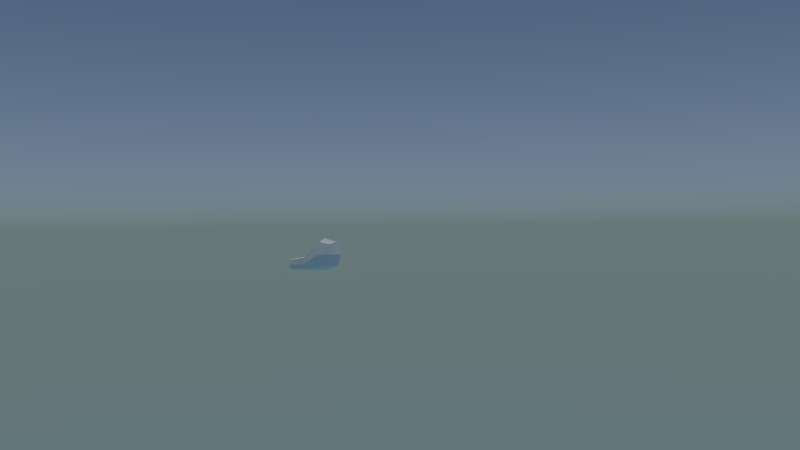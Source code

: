# Source: car.blend  (saved by Blender 2.69.0; exported with 4.5.12 LTS)
import bpy
from mathutils import Matrix  # noqa: F401  (used for matrix-valued properties, if any)

bpy.ops.wm.read_factory_settings(use_empty=True)
scene = bpy.context.scene
scene.name = 'Scene'

# ---- collections
col_collection_1 = bpy.data.collections.new('Collection 1'); scene.collection.children.link(col_collection_1)

# ---- materials (node trees are filled in below, after node groups)
mat_material = bpy.data.materials.new('Material')
mat_material.alpha_threshold = 0.0
mat_material.roughness = 0.5
mat_material.line_color = (0.0, 0.0, 0.0, 1.0)
mat_material_010 = bpy.data.materials.new('Material.010')
mat_material_010.alpha_threshold = 0.0
mat_material_010.roughness = 0.5
mat_material_010.line_color = (0.0, 0.0, 0.0, 1.0)
mat_material_011 = bpy.data.materials.new('Material.011')
mat_material_011.alpha_threshold = 0.0
mat_material_011.diffuse_color = (0.1193, 0.1193, 0.1193, 1.0)
mat_material_011.roughness = 0.5
mat_material_011.line_color = (0.0, 0.0, 0.0, 1.0)
mat_material_012 = bpy.data.materials.new('Material.012')
mat_material_012.alpha_threshold = 0.0
mat_material_012.roughness = 0.5
mat_material_012.line_color = (0.0, 0.0, 0.0, 1.0)
mat_material_001 = bpy.data.materials.new('Material.001')
mat_material_001.alpha_threshold = 0.0
mat_material_001.diffuse_color = (0.8, 0.0184, 0.0, 1.0)
mat_material_001.roughness = 0.5
mat_material_001.line_color = (0.0, 0.0, 0.0, 1.0)
mat_material_002 = bpy.data.materials.new('Material.002')
mat_material_002.alpha_threshold = 0.0
mat_material_002.diffuse_color = (0.05222, 0.05222, 0.05222, 1.0)
mat_material_002.roughness = 0.5
mat_material_002.line_color = (0.0, 0.0, 0.0, 1.0)
mat_material_003 = bpy.data.materials.new('Material.003')
mat_material_003.alpha_threshold = 0.0
mat_material_003.diffuse_color = (0.9391, 1.0, 0.973, 1.0)
mat_material_003.roughness = 0.5
mat_material_003.line_color = (0.0, 0.0, 0.0, 1.0)
mat_material_008 = bpy.data.materials.new('Material.008')
mat_material_008.alpha_threshold = 0.0
mat_material_008.roughness = 0.5
mat_material_008.line_color = (0.0, 0.0, 0.0, 1.0)
mat_material_005 = bpy.data.materials.new('Material.005')
mat_material_005.alpha_threshold = 0.0
mat_material_005.diffuse_color = (0.0, 0.0, 0.0, 1.0)
mat_material_005.roughness = 0.5
mat_material_005.line_color = (0.0, 0.0, 0.0, 1.0)
mat_material_009 = bpy.data.materials.new('Material.009')
mat_material_009.alpha_threshold = 0.0
mat_material_009.roughness = 0.5
mat_material_009.line_color = (0.0, 0.0, 0.0, 1.0)
mat_material_004 = bpy.data.materials.new('Material.004')
mat_material_004.alpha_threshold = 0.0
mat_material_004.roughness = 0.5
mat_material_004.line_color = (0.0, 0.0, 0.0, 1.0)
mat_material_006 = bpy.data.materials.new('Material.006')
mat_material_006.alpha_threshold = 0.0
mat_material_006.roughness = 0.5
mat_material_006.line_color = (0.0, 0.0, 0.0, 1.0)
mat_material_007 = bpy.data.materials.new('Material.007')
mat_material_007.alpha_threshold = 0.0
mat_material_007.roughness = 0.5
mat_material_007.line_color = (0.0, 0.0, 0.0, 1.0)
mat_material_013 = bpy.data.materials.new('Material.013')
mat_material_013.alpha_threshold = 0.0
mat_material_013.roughness = 0.5
mat_material_013.line_color = (0.0, 0.0, 0.0, 1.0)
mat_material_014 = bpy.data.materials.new('Material.014')
mat_material_014.alpha_threshold = 0.0
mat_material_014.diffuse_color = (0.1193, 0.1193, 0.1193, 1.0)
mat_material_014.roughness = 0.5
mat_material_014.line_color = (0.0, 0.0, 0.0, 1.0)
mat_material_015 = bpy.data.materials.new('Material.015')
mat_material_015.alpha_threshold = 0.0
mat_material_015.roughness = 0.5
mat_material_015.line_color = (0.0, 0.0, 0.0, 1.0)
mat_material_016 = bpy.data.materials.new('Material.016')
mat_material_016.alpha_threshold = 0.0
mat_material_016.roughness = 0.5
mat_material_016.line_color = (0.0, 0.0, 0.0, 1.0)
mat_material_017 = bpy.data.materials.new('Material.017')
mat_material_017.alpha_threshold = 0.0
mat_material_017.diffuse_color = (0.1193, 0.1193, 0.1193, 1.0)
mat_material_017.roughness = 0.5
mat_material_017.line_color = (0.0, 0.0, 0.0, 1.0)
mat_material_018 = bpy.data.materials.new('Material.018')
mat_material_018.alpha_threshold = 0.0
mat_material_018.roughness = 0.5
mat_material_018.line_color = (0.0, 0.0, 0.0, 1.0)
mat_material_019 = bpy.data.materials.new('Material.019')
mat_material_019.alpha_threshold = 0.0
mat_material_019.roughness = 0.5
mat_material_019.line_color = (0.0, 0.0, 0.0, 1.0)
mat_material_020 = bpy.data.materials.new('Material.020')
mat_material_020.alpha_threshold = 0.0
mat_material_020.diffuse_color = (0.1193, 0.1193, 0.1193, 1.0)
mat_material_020.roughness = 0.5
mat_material_020.line_color = (0.0, 0.0, 0.0, 1.0)
mat_material_021 = bpy.data.materials.new('Material.021')
mat_material_021.alpha_threshold = 0.0
mat_material_021.roughness = 0.5
mat_material_021.line_color = (0.0, 0.0, 0.0, 1.0)

# ---- material node trees
mat_material.use_nodes = True; mat_material.node_tree.nodes.clear()
_N = mat_material.node_tree.nodes; _L = mat_material.node_tree.links
n0 = _N.new('ShaderNodeOutputMaterial'); n0.name = 'Material Output'; n0.location = (300, 300)
n1 = _N.new('ShaderNodeBsdfDiffuse'); n1.name = 'Diffuse BSDF'; n1.location = (10, 300)
n1.inputs[0].default_value = (0.8, 0.6136, 0.0, 1.0)
_L.new(n1.outputs[0], n0.inputs[0])
n0.is_active_output = True
mat_material_010.use_nodes = True; mat_material_010.node_tree.nodes.clear()
_N = mat_material_010.node_tree.nodes; _L = mat_material_010.node_tree.links
n0 = _N.new('ShaderNodeOutputMaterial'); n0.name = 'Material Output'; n0.location = (300, 300)
n1 = _N.new('ShaderNodeBsdfDiffuse'); n1.name = 'Diffuse BSDF'; n1.location = (10, 300)
n1.inputs[0].default_value = (0.003095, 0.003095, 0.003095, 1.0)
_L.new(n1.outputs[0], n0.inputs[0])
n0.is_active_output = True
mat_material_012.use_nodes = True; mat_material_012.node_tree.nodes.clear()
_N = mat_material_012.node_tree.nodes; _L = mat_material_012.node_tree.links
n0 = _N.new('ShaderNodeOutputMaterial'); n0.name = 'Material Output'; n0.location = (300, 300)
n1 = _N.new('ShaderNodeBsdfDiffuse'); n1.name = 'Diffuse BSDF'; n1.location = (10, 300)
_L.new(n1.outputs[0], n0.inputs[0])
n0.is_active_output = True
mat_material_001.use_nodes = True; mat_material_001.node_tree.nodes.clear()
_N = mat_material_001.node_tree.nodes; _L = mat_material_001.node_tree.links
n0 = _N.new('ShaderNodeOutputMaterial'); n0.name = 'Material Output'; n0.location = (300, 300)
n1 = _N.new('ShaderNodeBsdfDiffuse'); n1.name = 'Diffuse BSDF'; n1.location = (100, 300)
n1.inputs[0].default_value = (0.8, 0.01002, 0.04058, 1.0)
_L.new(n1.outputs[0], n0.inputs[0])
n0.is_active_output = True
mat_material_003.use_nodes = True; mat_material_003.node_tree.nodes.clear()
_N = mat_material_003.node_tree.nodes; _L = mat_material_003.node_tree.links
n0 = _N.new('ShaderNodeOutputMaterial'); n0.name = 'Material Output'; n0.location = (300, 300)
n1 = _N.new('ShaderNodeBsdfDiffuse'); n1.name = 'Diffuse BSDF'; n1.location = (10, 300)
n1.inputs[0].default_value = (0.0, 1.0, 0.9767, 1.0)
n1.inputs[1].default_value = 1.0
_L.new(n1.outputs[0], n0.inputs[0])
n0.is_active_output = True
mat_material_008.use_nodes = True; mat_material_008.node_tree.nodes.clear()
_N = mat_material_008.node_tree.nodes; _L = mat_material_008.node_tree.links
n0 = _N.new('ShaderNodeOutputMaterial'); n0.name = 'Material Output'; n0.location = (300, 300)
n1 = _N.new('ShaderNodeBsdfAnisotropic'); n1.name = 'Glossy BSDF'; n1.location = (-16, 338)
n1.distribution = 'BECKMANN'
n1.inputs[1].default_value = 0.4472
n2 = _N.new('ShaderNodeBsdfTranslucent'); n2.name = 'Translucent BSDF'; n2.location = (110, 300)
n2.inputs[0].default_value = (0.0, 0.7802, 0.8, 1.0)
_L.new(n1.outputs[0], n0.inputs[1])
_L.new(n2.outputs[0], n0.inputs[0])
n0.is_active_output = True
mat_material_009.use_nodes = True; mat_material_009.node_tree.nodes.clear()
_N = mat_material_009.node_tree.nodes; _L = mat_material_009.node_tree.links
n0 = _N.new('ShaderNodeOutputMaterial'); n0.name = 'Material Output'; n0.location = (300, 300)
n1 = _N.new('ShaderNodeBsdfAnisotropic'); n1.name = 'Glossy BSDF'; n1.location = (100, 300)
n1.distribution = 'BECKMANN'
n1.inputs[0].default_value = (0.0, 0.0, 0.0, 1.0)
n1.inputs[1].default_value = 0.0
_L.new(n1.outputs[0], n0.inputs[0])
n0.is_active_output = True
mat_material_004.use_nodes = True; mat_material_004.node_tree.nodes.clear()
_N = mat_material_004.node_tree.nodes; _L = mat_material_004.node_tree.links
n0 = _N.new('ShaderNodeOutputMaterial'); n0.name = 'Material Output'; n0.location = (300, 300)
n1 = _N.new('ShaderNodeBsdfGlass'); n1.name = 'Glass BSDF'; n1.location = (100, 300)
n1.distribution = 'BECKMANN'
n1.inputs[0].default_value = (0.8, 0.8, 0.8, 1.0)
n1.inputs[2].default_value = 1.45
_L.new(n1.outputs[0], n0.inputs[0])
n0.is_active_output = True
mat_material_006.use_nodes = True; mat_material_006.node_tree.nodes.clear()
_N = mat_material_006.node_tree.nodes; _L = mat_material_006.node_tree.links
n0 = _N.new('ShaderNodeOutputMaterial'); n0.name = 'Material Output'; n0.location = (300, 300)
n1 = _N.new('ShaderNodeBsdfAnisotropic'); n1.name = 'Glossy BSDF'; n1.location = (100, 300)
n1.distribution = 'BECKMANN'
n1.inputs[0].default_value = (0.9551, 0.0, 0.02197, 1.0)
n1.inputs[1].default_value = 0.0
_L.new(n1.outputs[0], n0.inputs[0])
n0.is_active_output = True
mat_material_007.use_nodes = True; mat_material_007.node_tree.nodes.clear()
_N = mat_material_007.node_tree.nodes; _L = mat_material_007.node_tree.links
n0 = _N.new('ShaderNodeOutputMaterial'); n0.name = 'Material Output'; n0.location = (300, 300)
n1 = _N.new('ShaderNodeBsdfAnisotropic'); n1.name = 'Glossy BSDF'; n1.location = (100, 300)
n1.distribution = 'BECKMANN'
n1.inputs[0].default_value = (0.04445, 0.04445, 0.04445, 1.0)
n1.inputs[1].default_value = 0.0
_L.new(n1.outputs[0], n0.inputs[0])
n0.is_active_output = True
mat_material_013.use_nodes = True; mat_material_013.node_tree.nodes.clear()
_N = mat_material_013.node_tree.nodes; _L = mat_material_013.node_tree.links
n0 = _N.new('ShaderNodeOutputMaterial'); n0.name = 'Material Output'; n0.location = (300, 300)
n1 = _N.new('ShaderNodeBsdfDiffuse'); n1.name = 'Diffuse BSDF'; n1.location = (10, 300)
n1.inputs[0].default_value = (0.003095, 0.003095, 0.003095, 1.0)
_L.new(n1.outputs[0], n0.inputs[0])
n0.is_active_output = True
mat_material_015.use_nodes = True; mat_material_015.node_tree.nodes.clear()
_N = mat_material_015.node_tree.nodes; _L = mat_material_015.node_tree.links
n0 = _N.new('ShaderNodeOutputMaterial'); n0.name = 'Material Output'; n0.location = (300, 300)
n1 = _N.new('ShaderNodeBsdfDiffuse'); n1.name = 'Diffuse BSDF'; n1.location = (10, 300)
_L.new(n1.outputs[0], n0.inputs[0])
n0.is_active_output = True
mat_material_016.use_nodes = True; mat_material_016.node_tree.nodes.clear()
_N = mat_material_016.node_tree.nodes; _L = mat_material_016.node_tree.links
n0 = _N.new('ShaderNodeOutputMaterial'); n0.name = 'Material Output'; n0.location = (300, 300)
n1 = _N.new('ShaderNodeBsdfDiffuse'); n1.name = 'Diffuse BSDF'; n1.location = (10, 300)
n1.inputs[0].default_value = (0.003095, 0.003095, 0.003095, 1.0)
_L.new(n1.outputs[0], n0.inputs[0])
n0.is_active_output = True
mat_material_018.use_nodes = True; mat_material_018.node_tree.nodes.clear()
_N = mat_material_018.node_tree.nodes; _L = mat_material_018.node_tree.links
n0 = _N.new('ShaderNodeOutputMaterial'); n0.name = 'Material Output'; n0.location = (300, 300)
n1 = _N.new('ShaderNodeBsdfDiffuse'); n1.name = 'Diffuse BSDF'; n1.location = (10, 300)
_L.new(n1.outputs[0], n0.inputs[0])
n0.is_active_output = True
mat_material_019.use_nodes = True; mat_material_019.node_tree.nodes.clear()
_N = mat_material_019.node_tree.nodes; _L = mat_material_019.node_tree.links
n0 = _N.new('ShaderNodeOutputMaterial'); n0.name = 'Material Output'; n0.location = (300, 300)
n1 = _N.new('ShaderNodeBsdfDiffuse'); n1.name = 'Diffuse BSDF'; n1.location = (10, 300)
n1.inputs[0].default_value = (0.003095, 0.003095, 0.003095, 1.0)
_L.new(n1.outputs[0], n0.inputs[0])
n0.is_active_output = True
mat_material_021.use_nodes = True; mat_material_021.node_tree.nodes.clear()
_N = mat_material_021.node_tree.nodes; _L = mat_material_021.node_tree.links
n0 = _N.new('ShaderNodeOutputMaterial'); n0.name = 'Material Output'; n0.location = (300, 300)
n1 = _N.new('ShaderNodeBsdfDiffuse'); n1.name = 'Diffuse BSDF'; n1.location = (10, 300)
_L.new(n1.outputs[0], n0.inputs[0])
n0.is_active_output = True

# ---- world
world_world = bpy.data.worlds.new('World'); scene.world = world_world
world_world.use_nodes = True; world_world.node_tree.nodes.clear()
_N = world_world.node_tree.nodes; _L = world_world.node_tree.links
n0 = _N.new('ShaderNodeOutputWorld'); n0.name = 'World Output'; n0.location = (300, 300)
n1 = _N.new('ShaderNodeBackground'); n1.name = 'Background'; n1.location = (10, 300)
n2 = _N.new('ShaderNodeTexSky'); n2.name = 'Sky Texture'; n2.location = (-190, 300)
n2.sky_type = 'HOSEK_WILKIE'
n2.sun_elevation = 1.571
_L.new(n1.outputs[0], n0.inputs[0])
_L.new(n2.outputs[0], n1.inputs[0])
n0.is_active_output = True
world_world.color = (0.05088, 0.05088, 0.05088)
world_world.use_sun_shadow = False
world_world.sun_shadow_jitter_overblur = 0.0
world_world.cycles.sampling_method = 'MANUAL'
world_world.cycles.sample_map_resolution = 256

# ---- cameras
cam_camera = bpy.data.cameras.new('Camera')
cam_camera.clip_end = 100.0
cam_camera.lens = 35.0
cam_camera.sensor_width = 32.0
cam_camera.sensor_height = 18.0
cam_camera.ortho_scale = 7.314
cam_camera.dof.focus_distance = 0.0

# ---- lights
light_sun = bpy.data.lights.new('Sun', 'SUN')
light_sun.color = (0.9623, 1.0, 0.9717)
light_sun.transmission_factor = 0.0
light_sun.angle = 0.1993
light_sun.energy = 1.0
light_sun.shadow_buffer_clip_start = 0.5
light_sun.shadow_soft_size = 0.1
light_sun.shadow_cascade_max_distance = 1000.0
light_sun.cycles.use_multiple_importance_sampling = False
light_lamp = bpy.data.lights.new('Lamp', 'POINT')
light_lamp.transmission_factor = 0.0
light_lamp.cutoff_distance = 30.0
light_lamp.energy = 100.0
light_lamp.shadow_buffer_clip_start = 1.001
light_lamp.shadow_soft_size = 0.1
light_lamp.shadow_maximum_resolution = 0.006
light_lamp.use_absolute_resolution = True
light_lamp.cycles.use_multiple_importance_sampling = False

# ---- meshes
me_sphere = bpy.data.meshes.new('Sphere')
me_sphere.from_pydata([(-0.1951, 0.0, 0.9808), (-0.3827, 0.0, 0.9239), (-0.5556, 0.0, 0.8315), (-0.7071, 0.0, 0.7071), (-0.8315, 0.0, 0.5556), (-0.9239, 0.0, 0.3827), (-0.9808, 0.0, 0.1951), (-1.0, 0.0, 7.55e-08), (-0.9808, 0.0, -0.1951), (-0.9239, 0.0, -0.3827), (-0.8315, 0.0, -0.5556), (-0.7071, 0.0, -0.7071), (-0.5556, 0.0, -0.8315), (-0.3827, 0.0, -0.9239), (-0.1951, 0.0, -0.9808), (-0.1913, 0.03806, 0.9808), (-0.3753, 0.07466, 0.9239), (-0.5449, 0.1084, 0.8315), (-0.6935, 0.1379, 0.7071), (-0.8155, 0.1622, 0.5556), (-0.9061, 0.1802, 0.3827), (-0.9619, 0.1913, 0.1951), (-0.9808, 0.1951, 7.55e-08), (-0.9619, 0.1913, -0.1951), (-0.9061, 0.1802, -0.3827), (-0.8155, 0.1622, -0.5556), (-0.6935, 0.1379, -0.7071), (-0.5449, 0.1084, -0.8315), (-0.3753, 0.07466, -0.9239), (-0.1913, 0.03806, -0.9808), (-0.1802, 0.07466, 0.9808), (-0.3536, 0.1464, 0.9239), (-0.5133, 0.2126, 0.8315), (-0.6533, 0.2706, 0.7071), (-0.7682, 0.3182, 0.5556), (-0.8536, 0.3536, 0.3827), (-0.9061, 0.3753, 0.1951), (-0.9239, 0.3827, 7.55e-08), (-0.9061, 0.3753, -0.1951), (-0.8536, 0.3536, -0.3827), (-0.7682, 0.3182, -0.5556), (-0.6533, 0.2706, -0.7071), (-0.5133, 0.2126, -0.8315), (-0.3536, 0.1464, -0.9239), (-0.1802, 0.07466, -0.9808), (-0.1622, 0.1084, 0.9808), (-0.3182, 0.2126, 0.9239), (-0.4619, 0.3087, 0.8315), (-0.5879, 0.3928, 0.7071), (-0.6913, 0.4619, 0.5556), (-0.7682, 0.5133, 0.3827), (-0.8155, 0.5449, 0.1951), (-0.8315, 0.5556, 7.55e-08), (-0.8155, 0.5449, -0.1951), (-0.7682, 0.5133, -0.3827), (-0.6913, 0.4619, -0.5556), (-0.5879, 0.3928, -0.7071), (-0.4619, 0.3087, -0.8315), (-0.3182, 0.2126, -0.9239), (-0.1622, 0.1084, -0.9808), (-0.1379, 0.1379, 0.9808), (-0.2706, 0.2706, 0.9239), (-0.3928, 0.3928, 0.8315), (-0.5, 0.5, 0.7071), (-0.5879, 0.5879, 0.5556), (-0.6533, 0.6533, 0.3827), (-0.6935, 0.6935, 0.1951), (-0.7071, 0.7071, 7.55e-08), (-0.6935, 0.6935, -0.1951), (-0.6533, 0.6533, -0.3827), (-0.5879, 0.5879, -0.5556), (-0.5, 0.5, -0.7071), (-0.3928, 0.3928, -0.8315), (-0.2706, 0.2706, -0.9239), (-0.1379, 0.1379, -0.9808), (-0.1084, 0.1622, 0.9808), (-0.2126, 0.3182, 0.9239), (-0.3087, 0.4619, 0.8315), (-0.3928, 0.5879, 0.7071), (-0.4619, 0.6913, 0.5556), (-0.5133, 0.7682, 0.3827), (-0.5449, 0.8155, 0.1951), (-0.5556, 0.8315, 7.55e-08), (-0.5449, 0.8155, -0.1951), (-0.5133, 0.7682, -0.3827), (-0.4619, 0.6913, -0.5556), (-0.3928, 0.5879, -0.7071), (-0.3087, 0.4619, -0.8315), (-0.2126, 0.3182, -0.9239), (-0.1084, 0.1622, -0.9808), (-0.07466, 0.1802, 0.9808), (-0.1464, 0.3536, 0.9239), (-0.2126, 0.5133, 0.8315), (-0.2706, 0.6533, 0.7071), (-0.3182, 0.7682, 0.5556), (-0.3536, 0.8536, 0.3827), (-0.3753, 0.9061, 0.1951), (-0.3827, 0.9239, 7.55e-08), (-0.3753, 0.9061, -0.1951), (-0.3536, 0.8536, -0.3827), (-0.3182, 0.7682, -0.5556), (-0.2706, 0.6533, -0.7071), (-0.2126, 0.5133, -0.8315), (-0.1464, 0.3536, -0.9239), (-0.07466, 0.1802, -0.9808), (-0.03806, 0.1913, 0.9808), (-0.07466, 0.3753, 0.9239), (-0.1084, 0.5449, 0.8315), (-0.1379, 0.6935, 0.7071), (-0.1622, 0.8155, 0.5556), (-0.1802, 0.9061, 0.3827), (-0.1913, 0.9619, 0.1951), (-0.1951, 0.9808, 7.55e-08), (-0.1913, 0.9619, -0.1951), (-0.1802, 0.9061, -0.3827), (-0.1622, 0.8155, -0.5556), (-0.1379, 0.6935, -0.7071), (-0.1084, 0.5449, -0.8315), (-0.07466, 0.3753, -0.9239), (-0.03806, 0.1913, -0.9808), (3.364e-07, 0.1951, 0.9808), (3.731e-07, 0.3827, 0.9239), (3.802e-07, 0.5556, 0.8315), (4.165e-07, 0.7071, 0.7071), (3.882e-07, 0.8315, 0.5556), (3.396e-07, 0.9239, 0.3827), (4.025e-07, 0.9808, 0.1951), (3.481e-07, 1.0, 7.55e-08), (3.703e-07, 0.9808, -0.1951), (3.951e-07, 0.9239, -0.3827), (3.882e-07, 0.8315, -0.5556), (4.165e-07, 0.7071, -0.7071), (3.759e-07, 0.5556, -0.8315), (3.309e-07, 0.3827, -0.9239), (3.366e-07, 0.1951, -0.9808), (0.03806, 0.1913, 0.9808), (0.07466, 0.3753, 0.9239), (0.1084, 0.5449, 0.8315), (0.138, 0.6935, 0.7071), (0.1622, 0.8155, 0.5556), (0.1802, 0.9061, 0.3827), (0.1913, 0.9619, 0.1951), (0.1951, 0.9808, 7.55e-08), (0.1913, 0.9619, -0.1951), (0.1802, 0.9061, -0.3827), (0.1622, 0.8155, -0.5556), (0.138, 0.6935, -0.7071), (0.1084, 0.5449, -0.8315), (0.07466, 0.3753, -0.9239), (0.03806, 0.1913, -0.9808), (0.07466, 0.1802, 0.9808), (0.1464, 0.3536, 0.9239), (0.2126, 0.5133, 0.8315), (0.2706, 0.6533, 0.7071), (0.3182, 0.7682, 0.5556), (0.3536, 0.8536, 0.3827), (0.3753, 0.9061, 0.1951), (0.3827, 0.9239, 7.55e-08), (0.3753, 0.9061, -0.1951), (0.3536, 0.8536, -0.3827), (0.3182, 0.7682, -0.5556), (0.2706, 0.6533, -0.7071), (0.2126, 0.5133, -0.8315), (0.1464, 0.3536, -0.9239), (0.07466, 0.1802, -0.9808), (0.1084, 0.1622, 0.9808), (0.2126, 0.3182, 0.9239), (0.3087, 0.4619, 0.8315), (0.3928, 0.5879, 0.7071), (0.4619, 0.6913, 0.5556), (0.5133, 0.7682, 0.3827), (0.5449, 0.8155, 0.1951), (0.5556, 0.8315, 7.55e-08), (0.5449, 0.8155, -0.1951), (0.5133, 0.7682, -0.3827), (0.4619, 0.6913, -0.5556), (0.3928, 0.5879, -0.7071), (0.3087, 0.4619, -0.8315), (0.2126, 0.3182, -0.9239), (0.1084, 0.1622, -0.9808), (0.138, 0.1379, 0.9808), (0.2706, 0.2706, 0.9239), (0.3928, 0.3928, 0.8315), (0.5, 0.5, 0.7071), (0.5879, 0.5879, 0.5556), (0.6533, 0.6533, 0.3827), (0.6935, 0.6935, 0.1951), (0.7071, 0.7071, 7.55e-08), (0.6935, 0.6935, -0.1951), (0.6533, 0.6533, -0.3827), (0.5879, 0.5879, -0.5556), (0.5, 0.5, -0.7071), (0.3928, 0.3928, -0.8315), (0.2706, 0.2706, -0.9239), (0.138, 0.1379, -0.9808), (0.1622, 0.1084, 0.9808), (0.3182, 0.2126, 0.9239), (0.4619, 0.3087, 0.8315), (0.5879, 0.3928, 0.7071), (0.6913, 0.4619, 0.5556), (0.7682, 0.5133, 0.3827), (0.8155, 0.5449, 0.1951), (0.8315, 0.5556, 7.55e-08), (0.8155, 0.5449, -0.1951), (0.7682, 0.5133, -0.3827), (0.6913, 0.4619, -0.5556), (0.5879, 0.3928, -0.7071), (0.4619, 0.3087, -0.8315), (0.3182, 0.2126, -0.9239), (0.1622, 0.1084, -0.9808), (0.1802, 0.07466, 0.9808), (0.3536, 0.1464, 0.9239), (0.5133, 0.2126, 0.8315), (0.6533, 0.2706, 0.7071), (0.7682, 0.3182, 0.5556), (0.8536, 0.3536, 0.3827), (0.9061, 0.3753, 0.1951), (0.9239, 0.3827, 7.55e-08), (0.9061, 0.3753, -0.1951), (0.8536, 0.3536, -0.3827), (0.7682, 0.3182, -0.5556), (0.6533, 0.2706, -0.7071), (0.5133, 0.2126, -0.8315), (0.3536, 0.1464, -0.9239), (0.1802, 0.07466, -0.9808), (0.1913, 0.03806, 0.9808), (0.3753, 0.07466, 0.9239), (0.5449, 0.1084, 0.8315), (0.6935, 0.1379, 0.7071), (0.8155, 0.1622, 0.5556), (0.9061, 0.1802, 0.3827), (0.9619, 0.1913, 0.1951), (0.9808, 0.1951, 7.55e-08), (0.9619, 0.1913, -0.1951), (0.9061, 0.1802, -0.3827), (0.8155, 0.1622, -0.5556), (0.6935, 0.1379, -0.7071), (0.5449, 0.1084, -0.8315), (0.3753, 0.07466, -0.9239), (0.1913, 0.03806, -0.9808), (0.1951, -1.85e-08, 0.9808), (0.3827, -7.206e-08, 0.9239), (0.5556, -9.813e-08, 0.8315), (0.7071, -1.331e-07, 0.7071), (0.8315, -1.224e-07, 0.5556), (0.9239, -5.921e-08, 0.3827), (0.9808, -1.221e-07, 0.1951), (1.0, -1.145e-07, 7.55e-08), (0.9808, -7.524e-08, -0.1951), (0.9239, -6.785e-08, -0.3827), (0.8315, -1.224e-07, -0.5556), (0.7071, -1.331e-07, -0.7071), (0.5556, -9.68e-08, -0.8315), (0.3827, -4.299e-08, -0.9239), (0.1951, -1.509e-08, -0.9808), (0.1913, -0.03806, 0.9808), (0.3753, -0.07466, 0.9239), (0.5449, -0.1084, 0.8315), (0.6935, -0.1379, 0.7071), (0.8155, -0.1622, 0.5556), (0.9061, -0.1802, 0.3827), (0.9619, -0.1913, 0.1951), (0.9808, -0.1951, 7.55e-08), (0.9619, -0.1913, -0.1951), (0.9061, -0.1802, -0.3827), (0.8155, -0.1622, -0.5556), (0.6935, -0.1379, -0.7071), (0.5449, -0.1084, -0.8315), (0.3753, -0.07466, -0.9239), (0.1913, -0.03806, -0.9808), (0.1802, -0.07466, 0.9808), (0.3536, -0.1464, 0.9239), (0.5133, -0.2126, 0.8315), (0.6533, -0.2706, 0.7071), (0.7682, -0.3182, 0.5556), (0.8536, -0.3536, 0.3827), (0.9061, -0.3753, 0.1951), (0.9239, -0.3827, 7.55e-08), (0.9061, -0.3753, -0.1951), (0.8536, -0.3536, -0.3827), (0.7682, -0.3182, -0.5556), (0.6533, -0.2706, -0.7071), (0.5133, -0.2126, -0.8315), (0.3536, -0.1464, -0.9239), (0.1802, -0.07466, -0.9808), (0.1622, -0.1084, 0.9808), (0.3182, -0.2126, 0.9239), (0.4619, -0.3087, 0.8315), (0.5879, -0.3928, 0.7071), (0.6913, -0.4619, 0.5556), (0.7682, -0.5133, 0.3827), (0.8155, -0.5449, 0.1951), (0.8315, -0.5556, 7.55e-08), (0.8155, -0.5449, -0.1951), (0.7682, -0.5133, -0.3827), (0.6913, -0.4619, -0.5556), (0.5879, -0.3928, -0.7071), (0.4619, -0.3087, -0.8315), (0.3182, -0.2126, -0.9239), (0.1622, -0.1084, -0.9808), (0.138, -0.1379, 0.9808), (0.2706, -0.2706, 0.9239), (0.3928, -0.3928, 0.8315), (0.5, -0.5, 0.7071), (0.5879, -0.5879, 0.5556), (0.6533, -0.6533, 0.3827), (0.6935, -0.6935, 0.1951), (0.7071, -0.7071, 7.55e-08), (0.6935, -0.6935, -0.1951), (0.6533, -0.6533, -0.3827), (0.5879, -0.5879, -0.5556), (0.5, -0.5, -0.7071), (0.3928, -0.3928, -0.8315), (0.2706, -0.2706, -0.9239), (0.138, -0.1379, -0.9808), (0.1084, -0.1622, 0.9808), (0.2126, -0.3182, 0.9239), (0.3087, -0.4619, 0.8315), (0.3928, -0.5879, 0.7071), (0.4619, -0.6913, 0.5556), (0.5133, -0.7682, 0.3827), (0.5449, -0.8155, 0.1951), (0.5556, -0.8315, 7.55e-08), (0.5449, -0.8155, -0.1951), (0.5133, -0.7682, -0.3827), (0.4619, -0.6913, -0.5556), (0.3928, -0.5879, -0.7071), (0.3087, -0.4619, -0.8315), (0.2126, -0.3182, -0.9239), (0.1084, -0.1622, -0.9808), (3.258e-07, 2.57e-14, -1.0), (0.07466, -0.1802, 0.9808), (0.1464, -0.3536, 0.9239), (0.2126, -0.5133, 0.8315), (0.2706, -0.6533, 0.7071), (0.3182, -0.7682, 0.5556), (0.3536, -0.8536, 0.3827), (0.3753, -0.9061, 0.1951), (0.3827, -0.9239, 7.55e-08), (0.3753, -0.9061, -0.1951), (0.3536, -0.8536, -0.3827), (0.3182, -0.7682, -0.5556), (0.2706, -0.6533, -0.7071), (0.2126, -0.5133, -0.8315), (0.1464, -0.3536, -0.9239), (0.07466, -0.1802, -0.9808), (0.03806, -0.1913, 0.9808), (0.07466, -0.3753, 0.9239), (0.1084, -0.5449, 0.8315), (0.1379, -0.6935, 0.7071), (0.1622, -0.8155, 0.5556), (0.1802, -0.9061, 0.3827), (0.1913, -0.9619, 0.1951), (0.1951, -0.9808, 7.55e-08), (0.1913, -0.9619, -0.1951), (0.1802, -0.9061, -0.3827), (0.1622, -0.8155, -0.5556), (0.1379, -0.6935, -0.7071), (0.1084, -0.5449, -0.8315), (0.07466, -0.3753, -0.9239), (0.03806, -0.1913, -0.9808), (2.965e-07, -0.1951, 0.9808), (2.151e-07, -0.3827, 0.9239), (1.831e-07, -0.5556, 0.8315), (1.364e-07, -0.7071, 0.7071), (1.501e-07, -0.8315, 0.5556), (1.781e-07, -0.9239, 0.3827), (8.306e-08, -0.9808, 0.1951), (1.229e-07, -1.0, 7.55e-08), (1.475e-07, -0.9808, -0.1951), (2.133e-07, -0.9239, -0.3827), (1.501e-07, -0.8315, -0.5556), (1.364e-07, -0.7071, -0.7071), (2.136e-07, -0.5556, -0.8315), (2.573e-07, -0.3827, -0.9239), (2.97e-07, -0.1951, -0.9808), (-0.03806, -0.1913, 0.9808), (-0.07466, -0.3753, 0.9239), (-0.1084, -0.5449, 0.8315), (-0.1379, -0.6935, 0.7071), (-0.1622, -0.8155, 0.5556), (-0.1802, -0.9061, 0.3827), (-0.1913, -0.9619, 0.1951), (-0.1951, -0.9808, 7.55e-08), (-0.1913, -0.9619, -0.1951), (-0.1802, -0.9061, -0.3827), (-0.1622, -0.8155, -0.5556), (-0.1379, -0.6935, -0.7071), (-0.1084, -0.5449, -0.8315), (-0.07466, -0.3753, -0.9239), (-0.03806, -0.1913, -0.9808), (-0.07466, -0.1802, 0.9808), (-0.1464, -0.3536, 0.9239), (-0.2126, -0.5133, 0.8315), (-0.2706, -0.6533, 0.7071), (-0.3182, -0.7682, 0.5556), (-0.3536, -0.8536, 0.3827), (-0.3753, -0.9061, 0.1951), (-0.3827, -0.9239, 7.55e-08), (-0.3753, -0.9061, -0.1951), (-0.3536, -0.8536, -0.3827), (-0.3182, -0.7682, -0.5556), (-0.2706, -0.6533, -0.7071), (-0.2126, -0.5133, -0.8315), (-0.1464, -0.3536, -0.9239), (-0.07466, -0.1802, -0.9808), (-0.1084, -0.1622, 0.9808), (-0.2126, -0.3182, 0.9239), (-0.3087, -0.4619, 0.8315), (-0.3928, -0.5879, 0.7071), (-0.4619, -0.6913, 0.5556), (-0.5133, -0.7682, 0.3827), (-0.5449, -0.8155, 0.1951), (-0.5556, -0.8315, 7.55e-08), (-0.5449, -0.8155, -0.1951), (-0.5133, -0.7682, -0.3827), (-0.4619, -0.6913, -0.5556), (-0.3928, -0.5879, -0.7071), (-0.3087, -0.4619, -0.8315), (-0.2126, -0.3182, -0.9239), (-0.1084, -0.1622, -0.9808), (-0.1379, -0.1379, 0.9808), (-0.2706, -0.2706, 0.9239), (-0.3928, -0.3928, 0.8315), (-0.5, -0.5, 0.7071), (-0.5879, -0.5879, 0.5556), (-0.6533, -0.6533, 0.3827), (-0.6935, -0.6935, 0.1951), (-0.7071, -0.7071, 7.55e-08), (-0.6935, -0.6935, -0.1951), (-0.6533, -0.6533, -0.3827), (-0.5879, -0.5879, -0.5556), (-0.5, -0.5, -0.7071), (-0.3928, -0.3928, -0.8315), (-0.2706, -0.2706, -0.9239), (-0.1379, -0.1379, -0.9808), (-0.1622, -0.1084, 0.9808), (-0.3182, -0.2126, 0.9239), (-0.4619, -0.3087, 0.8315), (-0.5879, -0.3928, 0.7071), (-0.6913, -0.4619, 0.5556), (-0.7682, -0.5133, 0.3827), (-0.8155, -0.5449, 0.1951), (-0.8315, -0.5556, 7.55e-08), (-0.8155, -0.5449, -0.1951), (-0.7682, -0.5133, -0.3827), (-0.6913, -0.4619, -0.5556), (-0.5879, -0.3928, -0.7071), (-0.4619, -0.3087, -0.8315), (-0.3182, -0.2126, -0.9239), (-0.1622, -0.1084, -0.9808), (2.48e-08, -1.247e-07, 1.0), (-0.1802, -0.07466, 0.9808), (-0.3536, -0.1464, 0.9239), (-0.5133, -0.2126, 0.8315), (-0.6533, -0.2706, 0.7071), (-0.7682, -0.3182, 0.5556), (-0.8536, -0.3536, 0.3827), (-0.9061, -0.3753, 0.1951), (-0.9239, -0.3827, 7.55e-08), (-0.9061, -0.3753, -0.1951), (-0.8536, -0.3536, -0.3827), (-0.7682, -0.3182, -0.5556), (-0.6533, -0.2706, -0.7071), (-0.5133, -0.2126, -0.8315), (-0.3536, -0.1464, -0.9239), (-0.1802, -0.07466, -0.9808), (-0.1913, -0.03806, 0.9808), (-0.3753, -0.07466, 0.9239), (-0.5449, -0.1084, 0.8315), (-0.6935, -0.1379, 0.7071), (-0.8155, -0.1622, 0.5556), (-0.9061, -0.1802, 0.3827), (-0.9619, -0.1913, 0.1951), (-0.9808, -0.1951, 7.55e-08), (-0.9619, -0.1913, -0.1951), (-0.9061, -0.1802, -0.3827), (-0.8155, -0.1622, -0.5556), (-0.6935, -0.1379, -0.7071), (-0.5449, -0.1084, -0.8315), (-0.3753, -0.07466, -0.9239), (-0.1913, -0.03806, -0.9808)], [], [(13, 12, 27, 28), (9, 8, 23, 24), (5, 4, 19, 20), (1, 0, 15, 16), (14, 13, 28, 29), (10, 9, 24, 25), (6, 5, 20, 21), (2, 1, 16, 17), (3, 2, 17, 18), (11, 10, 25, 26), (7, 6, 21, 22), (8, 7, 22, 23), (4, 3, 18, 19), (12, 11, 26, 27), (28, 27, 42, 43), (24, 23, 38, 39), (20, 19, 34, 35), (16, 15, 30, 31), (17, 16, 31, 32), (29, 28, 43, 44), (25, 24, 39, 40), (21, 20, 35, 36), (22, 21, 36, 37), (18, 17, 32, 33), (26, 25, 40, 41), (27, 26, 41, 42), (23, 22, 37, 38), (19, 18, 33, 34), (34, 33, 48, 49), (42, 41, 56, 57), (38, 37, 52, 53), (39, 38, 53, 54), (35, 34, 49, 50), (31, 30, 45, 46), (43, 42, 57, 58), (44, 43, 58, 59), (40, 39, 54, 55), (36, 35, 50, 51), (32, 31, 46, 47), (41, 40, 55, 56), (37, 36, 51, 52), (33, 32, 47, 48), (56, 55, 70, 71), (52, 51, 66, 67), (48, 47, 62, 63), (57, 56, 71, 72), (53, 52, 67, 68), (49, 48, 63, 64), (46, 45, 60, 61), (58, 57, 72, 73), (54, 53, 68, 69), (50, 49, 64, 65), (51, 50, 65, 66), (47, 46, 61, 62), (59, 58, 73, 74), (55, 54, 69, 70), (74, 73, 88, 89), (70, 69, 84, 85), (66, 65, 80, 81), (62, 61, 76, 77), (63, 62, 77, 78), (71, 70, 85, 86), (67, 66, 81, 82), (68, 67, 82, 83), (64, 63, 78, 79), (72, 71, 86, 87), (73, 72, 87, 88), (69, 68, 83, 84), (65, 64, 79, 80), (61, 60, 75, 76), (80, 79, 94, 95), (76, 75, 90, 91), (88, 87, 102, 103), (84, 83, 98, 99), (85, 84, 99, 100), (81, 80, 95, 96), (77, 76, 91, 92), (89, 88, 103, 104), (86, 85, 100, 101), (82, 81, 96, 97), (78, 77, 92, 93), (87, 86, 101, 102), (83, 82, 97, 98), (79, 78, 93, 94), (102, 101, 116, 117), (98, 97, 112, 113), (94, 93, 108, 109), (103, 102, 117, 118), (99, 98, 113, 114), (95, 94, 109, 110), (91, 90, 105, 106), (92, 91, 106, 107), (104, 103, 118, 119), (100, 99, 114, 115), (96, 95, 110, 111), (97, 96, 111, 112), (93, 92, 107, 108), (101, 100, 115, 116), (116, 115, 130, 131), (112, 111, 126, 127), (108, 107, 122, 123), (109, 108, 123, 124), (117, 116, 131, 132), (113, 112, 127, 128), (114, 113, 128, 129), (110, 109, 124, 125), (106, 105, 120, 121), (118, 117, 132, 133), (119, 118, 133, 134), (115, 114, 129, 130), (111, 110, 125, 126), (107, 106, 121, 122), (126, 125, 140, 141), (122, 121, 136, 137), (134, 133, 148, 149), (130, 129, 144, 145), (131, 130, 145, 146), (127, 126, 141, 142), (123, 122, 137, 138), (132, 131, 146, 147), (128, 127, 142, 143), (124, 123, 138, 139), (121, 120, 135, 136), (133, 132, 147, 148), (129, 128, 143, 144), (125, 124, 139, 140), (148, 147, 162, 163), (144, 143, 158, 159), (140, 139, 154, 155), (136, 135, 150, 151), (149, 148, 163, 164), (145, 144, 159, 160), (141, 140, 155, 156), (137, 136, 151, 152), (138, 137, 152, 153), (146, 145, 160, 161), (142, 141, 156, 157), (143, 142, 157, 158), (139, 138, 153, 154), (147, 146, 161, 162), (162, 161, 176, 177), (158, 157, 172, 173), (154, 153, 168, 169), (155, 154, 169, 170), (151, 150, 165, 166), (163, 162, 177, 178), (159, 158, 173, 174), (160, 159, 174, 175), (156, 155, 170, 171), (152, 151, 166, 167), (164, 163, 178, 179), (161, 160, 175, 176), (157, 156, 171, 172), (153, 152, 167, 168), (172, 171, 186, 187), (168, 167, 182, 183), (176, 175, 190, 191), (177, 176, 191, 192), (173, 172, 187, 188), (169, 168, 183, 184), (178, 177, 192, 193), (174, 173, 188, 189), (170, 169, 184, 185), (166, 165, 180, 181), (167, 166, 181, 182), (179, 178, 193, 194), (175, 174, 189, 190), (171, 170, 185, 186), (194, 193, 208, 209), (190, 189, 204, 205), (186, 185, 200, 201), (182, 181, 196, 197), (191, 190, 205, 206), (187, 186, 201, 202), (183, 182, 197, 198), (184, 183, 198, 199), (192, 191, 206, 207), (188, 187, 202, 203), (189, 188, 203, 204), (185, 184, 199, 200), (181, 180, 195, 196), (193, 192, 207, 208), (196, 195, 210, 211), (208, 207, 222, 223), (204, 203, 218, 219), (200, 199, 214, 215), (201, 200, 215, 216), (197, 196, 211, 212), (209, 208, 223, 224), (205, 204, 219, 220), (206, 205, 220, 221), (202, 201, 216, 217), (198, 197, 212, 213), (207, 206, 221, 222), (203, 202, 217, 218), (199, 198, 213, 214), (218, 217, 232, 233), (214, 213, 228, 229), (222, 221, 236, 237), (223, 222, 237, 238), (219, 218, 233, 234), (215, 214, 229, 230), (211, 210, 225, 226), (224, 223, 238, 239), (220, 219, 234, 235), (216, 215, 230, 231), (212, 211, 226, 227), (213, 212, 227, 228), (221, 220, 235, 236), (217, 216, 231, 232), (236, 235, 250, 251), (232, 231, 246, 247), (228, 227, 242, 243), (237, 236, 251, 252), (233, 232, 247, 248), (229, 228, 243, 244), (230, 229, 244, 245), (226, 225, 240, 241), (238, 237, 252, 253), (234, 233, 248, 249), (235, 234, 249, 250), (231, 230, 245, 246), (227, 226, 241, 242), (239, 238, 253, 254), (242, 241, 256, 257), (254, 253, 268, 269), (250, 249, 264, 265), (246, 245, 260, 261), (247, 246, 261, 262), (243, 242, 257, 258), (251, 250, 265, 266), (252, 251, 266, 267), (248, 247, 262, 263), (244, 243, 258, 259), (253, 252, 267, 268), (249, 248, 263, 264), (245, 244, 259, 260), (241, 240, 255, 256), (264, 263, 278, 279), (260, 259, 274, 275), (256, 255, 270, 271), (268, 267, 282, 283), (269, 268, 283, 284), (265, 264, 279, 280), (261, 260, 275, 276), (257, 256, 271, 272), (266, 265, 280, 281), (262, 261, 276, 277), (258, 257, 272, 273), (259, 258, 273, 274), (267, 266, 281, 282), (263, 262, 277, 278), (282, 281, 296, 297), (278, 277, 292, 293), (274, 273, 288, 289), (271, 270, 285, 286), (283, 282, 297, 298), (279, 278, 293, 294), (275, 274, 289, 290), (276, 275, 290, 291), (272, 271, 286, 287), (284, 283, 298, 299), (280, 279, 294, 295), (281, 280, 295, 296), (277, 276, 291, 292), (273, 272, 287, 288), (288, 287, 302, 303), (296, 295, 310, 311), (292, 291, 306, 307), (293, 292, 307, 308), (289, 288, 303, 304), (297, 296, 311, 312), (298, 297, 312, 313), (294, 293, 308, 309), (290, 289, 304, 305), (286, 285, 300, 301), (299, 298, 313, 314), (295, 294, 309, 310), (291, 290, 305, 306), (287, 286, 301, 302), (310, 309, 324, 325), (306, 305, 320, 321), (302, 301, 316, 317), (314, 313, 328, 329), (311, 310, 325, 326), (307, 306, 321, 322), (303, 302, 317, 318), (312, 311, 326, 327), (308, 307, 322, 323), (304, 303, 318, 319), (305, 304, 319, 320), (301, 300, 315, 316), (313, 312, 327, 328), (309, 308, 323, 324), (328, 327, 343, 344), (324, 323, 339, 340), (320, 319, 335, 336), (316, 315, 331, 332), (317, 316, 332, 333), (329, 328, 344, 345), (325, 324, 340, 341), (321, 320, 336, 337), (322, 321, 337, 338), (318, 317, 333, 334), (326, 325, 341, 342), (327, 326, 342, 343), (323, 322, 338, 339), (319, 318, 334, 335), (335, 334, 349, 350), (343, 342, 357, 358), (339, 338, 353, 354), (340, 339, 354, 355), (336, 335, 350, 351), (332, 331, 346, 347), (344, 343, 358, 359), (345, 344, 359, 360), (341, 340, 355, 356), (337, 336, 351, 352), (333, 332, 347, 348), (342, 341, 356, 357), (338, 337, 352, 353), (334, 333, 348, 349), (357, 356, 371, 372), (353, 352, 367, 368), (349, 348, 363, 364), (358, 357, 372, 373), (354, 353, 368, 369), (350, 349, 364, 365), (347, 346, 361, 362), (359, 358, 373, 374), (355, 354, 369, 370), (351, 350, 365, 366), (352, 351, 366, 367), (348, 347, 362, 363), (360, 359, 374, 375), (356, 355, 370, 371), (375, 374, 389, 390), (371, 370, 385, 386), (367, 366, 381, 382), (363, 362, 377, 378), (364, 363, 378, 379), (372, 371, 386, 387), (368, 367, 382, 383), (369, 368, 383, 384), (365, 364, 379, 380), (373, 372, 387, 388), (374, 373, 388, 389), (370, 369, 384, 385), (366, 365, 380, 381), (362, 361, 376, 377), (381, 380, 395, 396), (377, 376, 391, 392), (389, 388, 403, 404), (385, 384, 399, 400), (386, 385, 400, 401), (382, 381, 396, 397), (378, 377, 392, 393), (390, 389, 404, 405), (387, 386, 401, 402), (383, 382, 397, 398), (379, 378, 393, 394), (388, 387, 402, 403), (384, 383, 398, 399), (380, 379, 394, 395), (403, 402, 417, 418), (399, 398, 413, 414), (395, 394, 409, 410), (404, 403, 418, 419), (400, 399, 414, 415), (396, 395, 410, 411), (392, 391, 406, 407), (393, 392, 407, 408), (405, 404, 419, 420), (401, 400, 415, 416), (397, 396, 411, 412), (398, 397, 412, 413), (394, 393, 408, 409), (402, 401, 416, 417), (417, 416, 431, 432), (413, 412, 427, 428), (409, 408, 423, 424), (410, 409, 424, 425), (418, 417, 432, 433), (414, 413, 428, 429), (415, 414, 429, 430), (411, 410, 425, 426), (407, 406, 421, 422), (419, 418, 433, 434), (420, 419, 434, 435), (416, 415, 430, 431), (412, 411, 426, 427), (408, 407, 422, 423), (427, 426, 441, 442), (423, 422, 437, 438), (435, 434, 449, 450), (431, 430, 445, 446), (432, 431, 446, 447), (428, 427, 442, 443), (424, 423, 438, 439), (433, 432, 447, 448), (429, 428, 443, 444), (425, 424, 439, 440), (422, 421, 436, 437), (434, 433, 448, 449), (430, 429, 444, 445), (426, 425, 440, 441), (449, 448, 464, 465), (445, 444, 460, 461), (441, 440, 456, 457), (437, 436, 452, 453), (450, 449, 465, 466), (446, 445, 461, 462), (442, 441, 457, 458), (438, 437, 453, 454), (439, 438, 454, 455), (447, 446, 462, 463), (443, 442, 458, 459), (444, 443, 459, 460), (440, 439, 455, 456), (448, 447, 463, 464), (464, 463, 478, 479), (460, 459, 474, 475), (456, 455, 470, 471), (457, 456, 471, 472), (453, 452, 467, 468), (465, 464, 479, 480), (461, 460, 475, 476), (462, 461, 476, 477), (458, 457, 472, 473), (454, 453, 468, 469), (466, 465, 480, 481), (463, 462, 477, 478), (459, 458, 473, 474), (455, 454, 469, 470), (330, 14, 29), (0, 451, 15), (330, 29, 44), (15, 451, 30), (30, 451, 45), (330, 44, 59), (330, 59, 74), (45, 451, 60), (330, 74, 89), (60, 451, 75), (330, 89, 104), (75, 451, 90), (90, 451, 105), (330, 104, 119), (330, 119, 134), (105, 451, 120), (330, 134, 149), (120, 451, 135), (330, 149, 164), (135, 451, 150), (150, 451, 165), (330, 164, 179), (330, 179, 194), (165, 451, 180), (330, 194, 209), (180, 451, 195), (330, 209, 224), (195, 451, 210), (210, 451, 225), (330, 224, 239), (330, 239, 254), (225, 451, 240), (330, 254, 269), (240, 451, 255), (330, 269, 284), (255, 451, 270), (270, 451, 285), (330, 284, 299), (330, 299, 314), (285, 451, 300), (330, 314, 329), (300, 451, 315), (330, 329, 345), (315, 451, 331), (331, 451, 346), (330, 345, 360), (330, 360, 375), (346, 451, 361), (330, 375, 390), (361, 451, 376), (330, 390, 405), (376, 451, 391), (391, 451, 406), (330, 405, 420), (330, 420, 435), (406, 451, 421), (330, 435, 450), (421, 451, 436), (330, 450, 466), (436, 451, 452), (452, 451, 467), (330, 466, 481), (474, 473, 6, 7), (470, 469, 2, 3), (330, 481, 14), (478, 477, 10, 11), (479, 478, 11, 12), (475, 474, 7, 8), (471, 470, 3, 4), (467, 451, 0), (480, 479, 12, 13), (476, 475, 8, 9), (472, 471, 4, 5), (468, 467, 0, 1), (469, 468, 1, 2), (481, 480, 13, 14), (477, 476, 9, 10), (473, 472, 5, 6)])
me_sphere.materials.append(mat_material)
me_sphere.use_remesh_preserve_volume = False
me_sphere.use_remesh_preserve_attributes = False
me_sphere.use_mirror_vertex_groups = False
me_sphere.update()
me_cylinder = bpy.data.meshes.new('Cylinder')
me_cylinder.from_pydata([(0.0, 1.0, 1.0), (0.1951, 0.9808, 1.0), (0.3827, 0.9239, 1.0), (0.5556, 0.8315, 1.0), (0.7071, 0.7071, 1.0), (0.8315, 0.5556, 1.0), (0.9239, 0.3827, 1.0), (0.9808, 0.1951, 1.0), (1.0, 7.55e-08, 1.0), (0.9808, -0.1951, 1.0), (0.9239, -0.3827, 1.0), (0.8315, -0.5556, 1.0), (0.7071, -0.7071, 1.0), (0.5556, -0.8315, 1.0), (0.3827, -0.9239, 1.0), (0.1951, -0.9808, 1.0), (-3.258e-07, -1.0, 1.0), (-0.1951, -0.9808, 1.0), (-0.3827, -0.9239, 1.0), (-0.5556, -0.8315, 1.0), (-0.7071, -0.7071, 1.0), (-0.8315, -0.5556, 1.0), (-0.9239, -0.3827, 1.0), (-0.9808, -0.1951, 1.0), (-1.0, 9.656e-07, 1.0), (-0.9808, 0.1951, 1.0), (-0.9239, 0.3827, 1.0), (-0.8315, 0.5556, 1.0), (-0.7071, 0.7071, 1.0), (-0.5556, 0.8315, 1.0), (-0.3827, 0.9239, 1.0), (-0.1951, 0.9808, 1.0), (-1.006e-08, 1.188, 1.188), (0.2317, 1.165, 1.188), (0.4546, 1.097, 1.188), (0.6599, 0.9877, 1.188), (0.8399, 0.8399, 1.188), (0.9877, 0.6599, 1.188), (1.097, 0.4546, 1.188), (1.165, 0.2317, 1.188), (1.188, 2.984e-08, 1.188), (1.165, -0.2317, 1.188), (1.097, -0.4546, 1.188), (0.9877, -0.6599, 1.188), (0.8399, -0.8399, 1.188), (0.6599, -0.9877, 1.188), (0.4546, -1.097, 1.188), (0.2317, -1.165, 1.188), (-3.971e-07, -1.188, 1.188), (-0.2317, -1.165, 1.188), (-0.4546, -1.097, 1.188), (-0.6599, -0.9877, 1.188), (-0.8399, -0.8399, 1.188), (-0.9877, -0.6599, 1.188), (-1.097, -0.4546, 1.188), (-1.165, -0.2317, 1.188), (-1.188, 1.087e-06, 1.188), (-1.165, 0.2317, 1.188), (-1.097, 0.4546, 1.188), (-0.9877, 0.6599, 1.188), (-0.8399, 0.8399, 1.188), (-0.6599, 0.9877, 1.188), (-0.4546, 1.097, 1.188), (-0.2317, 1.165, 1.188), (-4.064e-08, 1.41, -1.616), (-4.064e-08, 1.41, 1.204), (0.275, 1.383, -1.616), (0.275, 1.383, 1.204), (0.5395, 1.302, -1.616), (0.5395, 1.302, 1.204), (0.7832, 1.172, -1.616), (0.7832, 1.172, 1.204), (0.9968, 0.9968, -1.616), (0.9968, 0.9968, 1.204), (1.172, 0.7832, -1.616), (1.172, 0.7832, 1.204), (1.302, 0.5395, -1.616), (1.302, 0.5395, 1.204), (1.383, 0.275, -1.616), (1.383, 0.275, 1.204), (1.41, -1.694e-07, -1.616), (1.41, -1.694e-07, 1.204), (1.383, -0.275, -1.616), (1.383, -0.275, 1.204), (1.302, -0.5395, -1.616), (1.302, -0.5395, 1.204), (1.172, -0.7832, -1.616), (1.172, -0.7832, 1.204), (0.9968, -0.9968, -1.616), (0.9968, -0.9968, 1.204), (0.7832, -1.172, -1.616), (0.7832, -1.172, 1.204), (0.5395, -1.302, -1.616), (0.5395, -1.302, 1.204), (0.275, -1.383, -1.616), (0.275, -1.383, 1.204), (-5e-07, -1.41, -1.616), (-5e-07, -1.41, 1.204), (-0.275, -1.383, -1.616), (-0.275, -1.383, 1.204), (-0.5395, -1.302, -1.616), (-0.5395, -1.302, 1.204), (-0.7832, -1.172, -1.616), (-0.7832, -1.172, 1.204), (-0.9968, -0.9968, -1.616), (-0.9968, -0.9968, 1.204), (-1.172, -0.7832, -1.616), (-1.172, -0.7832, 1.204), (-1.302, -0.5395, -1.616), (-1.302, -0.5395, 1.204), (-1.383, -0.275, -1.616), (-1.383, -0.275, 1.204), (-1.41, 1.085e-06, -1.616), (-1.41, 1.085e-06, 1.204), (-1.383, 0.275, -1.616), (-1.383, 0.275, 1.204), (-1.302, 0.5395, -1.616), (-1.302, 0.5395, 1.204), (-1.172, 0.7832, -1.616), (-1.172, 0.7832, 1.204), (-0.9968, 0.9968, -1.616), (-0.9968, 0.9968, 1.204), (-0.7832, 1.172, -1.616), (-0.7832, 1.172, 1.204), (-0.5395, 1.302, -1.616), (-0.5395, 1.302, 1.204), (-0.275, 1.383, -1.616), (-0.275, 1.383, 1.204)], [], [(6, 7, 39, 38), (14, 15, 47, 46), (2, 3, 35, 34), (10, 11, 43, 42), (18, 19, 51, 50), (22, 23, 55, 54), (26, 27, 59, 58), (30, 31, 63, 62), (3, 4, 36, 35), (11, 12, 44, 43), (7, 8, 40, 39), (15, 16, 48, 47), (19, 20, 52, 51), (23, 24, 56, 55), (27, 28, 60, 59), (31, 0, 32, 63), (8, 9, 41, 40), (4, 5, 37, 36), (12, 13, 45, 44), (16, 17, 49, 48), (20, 21, 53, 52), (24, 25, 57, 56), (28, 29, 61, 60), (13, 14, 46, 45), (0, 1, 33, 32), (1, 2, 34, 33), (9, 10, 42, 41), (5, 6, 38, 37), (17, 18, 50, 49), (1, 0, 31, 30, 29, 28, 27, 26, 25, 24, 23, 22, 21, 20, 19, 18, 17, 16, 15, 14, 13, 12, 11, 10, 9, 8, 7, 6, 5, 4, 3, 2), (21, 22, 54, 53), (25, 26, 58, 57), (29, 30, 62, 61), (42, 43, 87, 85), (38, 39, 79, 77), (46, 47, 95, 93), (34, 35, 71, 69), (50, 51, 103, 101), (54, 55, 111, 109), (58, 59, 119, 117), (62, 63, 127, 125), (47, 48, 97, 95), (35, 36, 73, 71), (43, 44, 89, 87), (39, 40, 81, 79), (51, 52, 105, 103), (55, 56, 113, 111), (59, 60, 121, 119), (63, 32, 65, 127), (40, 41, 83, 81), (36, 37, 75, 73), (44, 45, 91, 89), (48, 49, 99, 97), (52, 53, 107, 105), (56, 57, 115, 113), (60, 61, 123, 121), (37, 38, 77, 75), (45, 46, 93, 91), (32, 33, 67, 65), (33, 34, 69, 67), (41, 42, 85, 83), (49, 50, 101, 99), (53, 54, 109, 107), (57, 58, 117, 115), (61, 62, 125, 123), (64, 65, 67, 66), (66, 67, 69, 68), (68, 69, 71, 70), (70, 71, 73, 72), (72, 73, 75, 74), (74, 75, 77, 76), (76, 77, 79, 78), (78, 79, 81, 80), (80, 81, 83, 82), (82, 83, 85, 84), (84, 85, 87, 86), (86, 87, 89, 88), (88, 89, 91, 90), (90, 91, 93, 92), (92, 93, 95, 94), (94, 95, 97, 96), (96, 97, 99, 98), (98, 99, 101, 100), (100, 101, 103, 102), (102, 103, 105, 104), (104, 105, 107, 106), (106, 107, 109, 108), (108, 109, 111, 110), (110, 111, 113, 112), (112, 113, 115, 114), (114, 115, 117, 116), (116, 117, 119, 118), (118, 119, 121, 120), (120, 121, 123, 122), (122, 123, 125, 124), (126, 127, 65, 64), (124, 125, 127, 126), (64, 66, 68, 70, 72, 74, 76, 78, 80, 82, 84, 86, 88, 90, 92, 94, 96, 98, 100, 102, 104, 106, 108, 110, 112, 114, 116, 118, 120, 122, 124, 126)])
me_cylinder.polygons.foreach_set('material_index', [1, 1, 1, 1, 1, 1, 1, 1, 1, 1, 1, 1, 1, 1, 1, 1, 1, 1, 1, 1, 1, 1, 1, 1, 1, 1, 1, 1, 1, 2, 1, 1, 1, 1, 1, 1, 1, 1, 1, 1, 1, 1, 1, 1, 1, 1, 1, 1, 1, 1, 1, 1, 1, 1, 1, 1, 1, 1, 1, 1, 1, 1, 1, 1, 1, 1, 1, 1, 1, 1, 1, 1, 1, 1, 1, 1, 1, 1, 1, 1, 1, 1, 1, 1, 1, 1, 1, 1, 1, 1, 1, 1, 1, 1, 1, 1, 1, 1])
me_cylinder.materials.append(mat_material_010)
me_cylinder.materials.append(mat_material_011)
me_cylinder.materials.append(mat_material_012)
me_cylinder.use_remesh_preserve_volume = False
me_cylinder.use_remesh_preserve_attributes = False
me_cylinder.use_mirror_vertex_groups = False
me_cylinder.update()
me_circle = bpy.data.meshes.new('Circle')
me_circle.from_pydata([(-1.236, -0.9169, -2.459), (-1.171, -1.005, -1.966), (-1.171, -1.152, -1.965), (-1.236, -1.241, -2.459), (-1.56, -0.9169, -2.459), (-1.347, -1.005, -1.966), (-1.347, -1.152, -1.965), (-1.56, -1.241, -2.459), (-1.398, -0.8854, -2.491), (-1.591, -0.8852, -2.297), (-1.244, -0.9908, -1.951), (-1.204, -0.8852, -2.297), (-1.361, -1.078, -1.951), (-1.368, -1.166, -1.951), (-1.157, -1.078, -1.951), (-1.591, -1.272, -2.297), (-1.398, -1.272, -2.49), (-1.204, -1.272, -2.297), (-1.591, -1.079, -2.49), (-1.204, -1.079, -2.49), (-1.398, -0.8287, -2.297), (-1.398, -1.27, -2.297), (-1.398, -1.079, -2.547), (-1.148, -1.079, -2.297), (-1.648, -1.079, -2.297), (-1.171, -1.009, -1.876), (-1.171, -1.147, -1.876), (-1.309, -1.009, -1.876), (-1.309, -1.147, -1.876), (-1.24, -0.9959, -1.863), (-1.322, -1.078, -1.863), (-1.24, -1.161, -1.863), (-1.157, -1.078, -1.863), (-1.24, -1.078, -1.839), (-6.622e-18, 0.9982, -2.179), (-0.1951, 0.9789, -2.179), (-0.3827, 0.922, -2.179), (-0.5556, 0.8296, -2.179), (-0.7071, 0.7053, -2.179), (-0.8315, 0.5537, -2.179), (-0.9239, 0.3808, -2.179), (-0.9808, 0.1932, -2.179), (-1.0, -0.001849, -2.179), (-0.9808, -0.1969, -2.179), (-0.9239, -0.3845, -2.179), (-0.8315, -0.5574, -2.179), (-0.7071, -0.709, -2.179), (-0.5556, -0.8333, -2.179), (-0.3827, -0.9257, -2.179), (-0.1951, -0.9826, -2.179), (3.258e-07, -1.002, -2.179), (0.1014, -0.9826, -2.179), (0.4723, -0.9257, -2.12), (0.0451, -6.205, -2.168), (-1.231, -3.413, -2.061), (-0.3073, -6.36, -2.167), (-0.1766, -5.004, -2.17), (-0.6937, -6.528, -2.177), (-0.7688, -0.6908, -2.179), (-0.1262, -0.9826, -2.179), (-0.5356, -0.8728, -2.147), (-1.399, -6.289, -2.077), (-0.9011, 0.5024, -2.107), (0.5492, -6.228, -2.122), (0.3322, 1.019, -2.179), (0.1951, 0.9944, -2.179), (-1.259, -4.392, -2.068), (-1.318, -1.384, -1.977), (-1.813, -4.715, -1.902), (-0.903, -7.296, -2.329), (-1.263, -7.27, -2.251), (-0.6988, -8.052, -2.401), (-1.014, -8.225, -2.362), (-0.1258, -8.471, -2.362), (-0.1841, -8.813, -2.284), (0.5711, -8.377, -2.28), (0.5565, -8.725, -2.287), (-1.86, -5.178, -1.921), (-1.351, -7.144, -2.106), (-1.848, -3.408, -1.903), (-1.864, -4.385, -1.91), (-1.838, -2.838, -1.882), (-1.776, -4.559, -1.902), (-0.9896, -0.09421, -2.143), (-0.9897, 0.2041, -2.125), (-0.9419, -0.3925, -2.161), (0.3784, 1.048, -2.128), (-0.3514, 1.036, -2.092), (0.3687, 2.199, -1.659), (-0.1354, 2.072, -1.59), (-1.067, 0.9474, -1.714), (-0.7364, 1.529, -1.644), (-0.5662, 1.839, -1.627), (-1.39, -1.349, -1.894), (-1.983, -3.749, -1.753), (-1.932, -4.359, -1.809), (-1.921, -2.798, -1.711), (-1.93, -4.636, -1.852), (-1.334, -1.173, -1.965), (-1.195, -8.752, -2.319), (-0.1841, -9.309, -2.241), (0.4295, -9.288, -2.17), (-1.284, -8.055, -2.251), (-1.19, -9.131, -1.896), (-0.1841, -9.676, -1.871), (0.4295, -9.655, -1.8), (-1.538, -7.821, -1.848), (-2.187, -5.734, -1.423), (-2.207, -5.286, -1.424), (-2.275, -4.743, -1.354), (-2.299, -4.467, -1.311), (-2.236, -3.867, -1.325), (-2.103, -2.687, -1.248), (-1.19, -9.262, -1.492), (-1.444, -0.7478, -1.659), (-1.472, -0.9483, -1.678), (-1.398, -0.07525, -1.646), (-1.414, -0.4115, -1.63), (-1.368, 0.2317, -1.651), (-1.516, -1.301, -1.621), (-1.467, -1.125, -1.692), (-0.1841, -9.815, -1.279), (0.4295, -9.794, -1.383), (-1.538, -7.821, -1.294), (-1.19, -9.261, 0.00435), (-0.09891, -9.814, -0.009679), (0.4295, -9.793, 0.05867), (-1.538, -7.82, 0.135), (-1.919, -5.734, -0.8685), (-2.207, -5.285, -0.8689), (-2.275, -4.743, -0.7999), (-2.299, -4.467, -0.7568), (-2.236, -3.866, -0.7704), (-2.103, -2.687, -0.8832), (-1.511, -1.151, -1.483), (-1.919, -5.733, 0.2515), (-2.207, -5.284, 0.2511), (-2.275, -4.742, 0.3201), (-2.299, -4.466, 0.3632), (-2.236, -3.865, 0.3496), (-2.103, -2.686, 0.2368), (-1.516, -1.145, 0.3323), (0.3687, 2.354, -1.037), (-0.1038, 2.227, -0.7234), (-1.067, 1.102, -1.206), (-0.8043, 1.681, -0.9544), (-0.5972, 1.997, -0.7421), (-1.444, -0.5933, -1.602), (-1.472, -0.7939, -1.629), (-1.398, 0.07921, -1.589), (-1.414, -0.257, -1.574), (-1.368, 0.3863, -1.499), (-1.479, -0.9567, -1.63), (0.3687, 2.459, 0.009033), (-0.2713, 2.228, 0.002666), (-1.067, 1.103, 0.07136), (-0.852, 1.685, -0.00262), (-0.664, 1.995, -0.002969), (-1.444, -0.5919, 0.07831), (-1.472, -0.7924, 0.107), (-1.398, 0.08061, 0.05423), (-1.414, -0.2556, 0.06942), (-1.368, 0.3876, 0.04862), (-1.467, -0.9691, 0.09337), (-0.09891, -9.814, -0.3537), (-1.19, -9.261, -0.5278), (0.4295, -9.793, -0.3489), (-1.538, -7.82, -0.4323), (-2.207, -5.285, -0.1936), (-2.275, -4.742, -0.1246), (-2.103, -2.686, -0.208), (-1.516, -1.145, -0.2976), (-1.919, -5.733, -0.1932), (-2.236, -3.866, -0.09512), (-2.299, -4.466, -0.08146), (-0.119, 2.228, -0.3829), (0.3687, 2.417, -0.3702), (-0.6829, 1.538, -1.895), (-0.4152, 2.022, -1.689), (-1.101, 0.7982, -1.822), (-2.104, -5.245, -1.7), (-2.168, -3.822, -1.576), (-1.917, -5.85, -1.63), (-2.172, -4.703, -1.631), (-2.188, -4.427, -1.588), (-2.062, -2.62, -1.534), (-1.469, -1.319, -1.723), (-1.295, 0.2138, -1.786), (-1.363, -0.7657, -1.793), (-1.33, -0.4294, -1.765), (-1.417, -1.143, -1.794), (-1.369, -0.9662, -1.781), (-1.314, -0.0932, -1.78), (-0.4419, 2.167, -0.5772), (-0.5423, 2.082, -0.0008557), (-0.4236, 2.166, -0.3662), (0.3915, 2.398, 0.01068), (-0.2486, 2.167, 0.004314), (-0.2385, 2.167, -0.3813), (0.3915, 2.356, -0.3685), (-0.5837, 2.021, 0.0007921), (-0.4276, 2.095, -0.3662), (0.2008, 2.394, 0.01034), (0.2008, 2.353, -0.3689), (0.17, 1.045, -2.167), (0.1932, 2.163, -1.53), (0.1932, 2.318, -0.6939), (0.1888, 2.363, -0.3738), (0.2087, 2.332, 0.008863), (0.2116, 2.302, -0.3722), (0.04471, 2.118, -1.701), (-0.09456, 1.918, -1.565), (-0.06297, 2.073, -0.6979), (0.234, 2.009, -1.504), (0.234, 2.164, -0.6684), (0.08553, 1.964, -1.675), (-0.7045, 1.505, -1.618), (-0.5343, 1.815, -1.623), (-0.7724, 1.657, -0.9495), (-0.5653, 1.973, -0.7372), (-1.595, -1.23, -1.482), (-1.607, -1.215, 0.1745), (-1.158, 1.032, -1.196), (-0.8954, 1.61, -0.9124), (-0.6883, 1.926, -0.732), (-1.536, -0.6638, -1.592), (-1.563, -0.8643, -1.619), (-1.489, 0.008734, -1.579), (-1.506, -0.3275, -1.564), (-1.459, 0.3158, -1.489), (-1.562, -1.037, -1.628), (-1.158, 1.033, 0.009603), (-0.943, 1.614, 0.005427), (-0.7551, 1.924, -0.004298), (-1.536, -0.6624, 0.08842), (-1.563, -0.8629, 0.1171), (-1.489, 0.01008, 0.01153), (-1.506, -0.3261, 0.03848), (-1.459, 0.317, 0.005916), (-1.558, -1.04, 0.1035), (-1.607, -1.216, -0.2875), (-1.558, -1.04, -0.3585), (-1.563, -0.8633, -0.3449), (-1.536, -0.6628, -0.3884), (-0.7388, 1.924, -0.3486), (-1.489, 0.009736, -0.3976), (-1.459, 0.3167, -0.4033), (-0.9593, 1.614, -0.4099), (-1.506, -0.3265, -0.3825), (-1.158, 1.032, -0.3805), (-0.5062, 2.107, -0.5655), (-0.6333, 2.012, -0.001036), (-0.5414, 2.085, -0.3577), (0.4369, -7.328, -0.8364), (-0.4968, -8.2, -2.387), (-0.7217, -8.432, -2.334), (-0.8385, -8.948, -2.291), (-0.8385, -9.397, -1.813), (-0.8385, -9.536, -1.409), (-0.8385, -9.535, 0.05055), (-0.8385, -9.535, -0.4974), (-0.3789, -8.675, -2.302), (-0.4213, -9.178, -2.259), (-0.4213, -9.627, -1.797), (-0.4213, -9.766, -1.381), (-0.3361, -9.765, -0.00327), (-0.3361, -9.765, -0.3571), (-0.2603, -8.373, -2.371), (0.09684, -1.402, -2.178), (0.4785, -1.352, -2.12), (-0.09891, -9.815, -1.149), (0.4295, -9.794, -1.041), (-2.207, -5.285, -0.721), (-2.103, -2.686, -0.7354), (-1.919, -5.734, -0.7207), (-2.236, -3.866, -0.6225), (-2.299, -4.466, -0.6089), (-1.19, -9.262, -1.159), (-1.538, -7.821, -1.105), (-2.275, -4.743, -0.652), (-1.512, -1.149, -1.224), (-0.1071, 2.228, -0.5029), (0.3687, 2.368, -0.8909), (-0.4379, 2.167, -0.5546), (0.1923, 2.328, -0.6238), (-1.561, -1.037, -1.35), (-0.6993, 1.926, -0.6481), (-1.489, 0.008953, -1.32), (-0.9094, 1.611, -0.8024), (-1.506, -0.3273, -1.305), (-1.158, 1.032, -1.017), (-1.597, -1.227, -1.22), (-1.563, -0.8641, -1.34), (-1.536, -0.6636, -1.329), (-1.459, 0.316, -1.251), (-0.5139, 2.103, -0.52), (-0.8385, -9.536, -1.147), (-0.3361, -9.766, -1.164), (-0.4288, 2.167, -0.4262), (0.1901, 2.35, -0.4648), (-0.5314, 2.092, -0.4168), (-0.8385, -9.536, -0.7341), (-0.3361, -9.765, -0.7633), (-0.09891, -9.815, -0.7557), (0.4295, -9.793, -0.6616), (-2.207, -5.285, -0.3857), (-2.103, -2.686, -0.4), (-1.919, -5.734, -0.3853), (-2.236, -3.866, -0.2872), (-2.299, -4.466, -0.2735), (-1.19, -9.262, -0.7576), (-1.538, -7.82, -0.6773), (-2.275, -4.742, -0.3167), (-1.514, -1.147, -0.6349), (-0.1147, 2.228, -0.4798), (0.3687, 2.399, -0.5598), (-1.559, -1.039, -0.7195), (-0.7244, 1.925, -0.4577), (-1.489, 0.009451, -0.7336), (-0.9411, 1.613, -0.5528), (-1.506, -0.3268, -0.7184), (-1.158, 1.032, -0.6124), (-1.603, -1.22, -0.6272), (-1.563, -0.8636, -0.7072), (-1.536, -0.6631, -0.7308), (-1.459, 0.3164, -0.7121), (-0.6662, -8.472, -2.329), (-0.771, -8.986, -2.286), (-0.7205, -9.429, -1.913), (-0.7085, -9.573, -1.324), (-0.771, -9.572, 0.04875), (-0.771, -9.572, -0.4964), (-0.4585, -8.228, -2.385), (-0.771, -9.573, -1.07), (-0.771, -9.573, -0.832), (-0.5353, -9.703, -1.054), (-0.5353, -9.703, -0.8003), (-0.4726, -8.609, -2.311), (-0.5353, -9.115, -2.268), (-0.5353, -9.564, -1.898), (-0.5353, -9.703, -1.306), (-0.5353, -9.702, 0.04245), (-0.5353, -9.702, -0.493), (-0.3249, -8.326, -2.376), (-0.771, -9.573, -0.9375), (-0.6532, -9.638, -1.136), (-0.5353, -9.703, -0.9262), (-0.6532, -9.638, -0.7281), (-0.5978, -8.126, -2.394), (-0.868, -8.329, -2.348), (-1.017, -8.85, -2.305), (-1.022, -9.3, -1.831), (-0.712, -8.003, -2.396), (-1.03, -8.163, -2.355), (-1.201, -8.707, -2.314), (-1.217, -9.035, -1.942), (-1.217, -9.165, -1.507), (-1.217, -9.164, 0.06488), (-1.217, -9.164, -0.4981), (-1.217, -9.165, -1.166), (-1.217, -9.165, -0.7412), (-0.946, -9.477, -1.154), (-0.946, -9.476, -0.7375), (-0.5577, -8.155, -2.391), (-0.81, -8.37, -2.343), (-0.946, -8.889, -2.299), (-0.946, -9.338, -1.854), (-0.946, -9.477, -1.493), (-0.946, -9.476, 0.05343), (-0.946, -9.476, -0.499), (-1.591, -9.532, -1.78), (-1.591, -9.664, -1.52), (-1.591, -9.662, -0.02446), (-1.591, -9.663, -0.5566), (-1.591, -9.663, -1.188), (-1.591, -9.663, -0.7864), (-1.422, -9.702, -1.716), (-1.422, -9.833, -1.545), (-1.422, -9.832, -0.0289), (-1.422, -9.833, -0.5541), (-1.422, -9.833, -1.177), (-1.422, -9.833, -0.7809), (-1.333, -9.633, -1.531), (-1.333, -9.632, -1.163), (-1.19, -9.261, -0.2617), (-1.19, -9.261, -0.6427), (-1.19, -9.262, -1.325), (-1.19, -9.262, -0.9582), (-1.422, -9.768, -1.703), (-1.422, -9.832, -0.2915), (-1.422, -9.833, -0.6675), (-1.422, -9.833, -1.361), (-1.422, -9.833, -0.979), (-1.333, -9.632, -0.5397), (-1.333, -9.632, -0.7665), (-1.333, -9.631, -0.0145), (-1.222, -9.501, -1.846), (-1.333, -9.632, -0.6531), (-1.333, -9.633, -1.347), (-1.333, -9.632, -0.2771), (-1.333, -9.632, -0.9645), (-1.333, -9.567, -1.688), (-1.39, -9.462, -0.01006), (-1.39, -9.462, -0.5422), (-1.591, -9.663, -0.2905), (-1.591, -9.663, -1.354), (-1.591, -9.663, -0.6715), (-1.591, -9.663, -0.9871), (-1.39, -9.463, -1.173), (-1.39, -9.462, -0.772), (-1.39, -9.463, -1.506), (-1.39, -9.462, -0.6571), (-1.39, -9.462, -0.9727), (-1.39, -9.462, -0.2761), (-1.39, -9.463, -1.34), (0.1251, -8.437, -2.333), (0.0826, -8.781, -2.285), (0.03685, -9.301, -2.215), (0.03685, -9.669, -1.845), (0.03685, -9.807, -1.254), (0.04052, -9.806, 0.01493), (0.06209, -9.829, -0.3833), (0.05446, -9.807, -1.11), (0.04828, -9.807, -0.7218), (0.4257, -9.719, -1.383), (0.4257, -9.717, 0.05874), (0.4257, -9.718, -0.3489), (0.4257, -9.718, -1.041), (0.4257, -9.718, -0.6615), (0.03304, -9.732, -1.254), (0.03671, -9.731, 0.015), (0.05828, -9.753, -0.3833), (0.05065, -9.732, -1.11), (0.04447, -9.732, -0.7218), (-0.08169, -9.731, -0.3538), (-0.3188, -9.682, -0.3571), (-0.08169, -9.732, -1.149), (-0.3188, -9.683, -1.164), (-0.3188, -9.682, -0.7634), (-0.08169, -9.732, -0.7558), (-0.8218, -9.364, -1.806), (-0.8218, -9.503, -1.403), (-0.4045, -9.594, -1.791), (-0.4045, -9.733, -1.374), (-0.7037, -9.397, -1.907), (-0.6917, -9.541, -1.318), (-0.7543, -9.54, -1.063), (-0.7543, -9.54, -0.8255), (-0.5185, -9.67, -1.048), (-0.5185, -9.67, -0.7939), (-0.5185, -9.532, -1.892), (-0.5185, -9.67, -1.3), (-0.7543, -9.54, -0.931), (-0.6364, -9.605, -1.129), (-0.5185, -9.67, -0.9198), (-0.6364, -9.605, -0.7217), (-1.213, -6.105, -2.311), (0.07097, -3.804, -2.173), (0.08391, -2.603, -2.176), (-1.033, -6.707, -2.013), (0.376, 2.058, -1.822), (0.3829, 1.611, -2.058), (0.3817, 1.854, -1.975), (-0.3902, 1.3, -2.07), (-0.3094, 1.772, -1.864), (-0.648, 1.54, -1.916), (-0.3588, 1.553, -2.002), (0.1591, 1.522, -2.114), (0.1678, 1.926, -1.88), (0.1584, 1.751, -2.032), (-1.118, -0.7934, -2.03), (-1.285, -0.7831, -1.923), (-1.127, 0.6843, -1.904), (-1.054, 0.5304, -2.044), (-1.169, -0.9493, -2.06), (-1.295, -0.9184, -1.945), (-1.286, -1.107, -1.96), (-1.232, -0.1169, -1.911), (-1.065, -0.1277, -2.018), (-1.248, -0.447, -1.896), (-1.082, -0.4688, -2.003), (-1.063, 0.1813, -2.024), (-1.225, 0.1967, -1.913), (-0.6137, 1.444, -1.977), (-0.4667, 1.319, -2.068)], [(35, 34), (36, 35), (37, 36), (38, 37), (39, 38), (40, 39), (41, 40), (42, 41), (43, 42), (44, 43), (45, 44), (46, 45), (47, 46), (48, 47), (49, 48), (50, 49), (51, 50), (65, 64), (34, 65), (197, 154)], [(20, 10, 1, 11), (2, 14, 32, 26), (21, 16, 3, 17), (22, 8, 0, 19), (23, 14, 2, 17), (24, 12, 5, 9), (8, 20, 11, 0), (4, 9, 20, 8), (9, 5, 10, 20), (12, 6, 28, 30), (10, 5, 27, 29), (13, 2, 26, 31), (13, 21, 17, 2), (6, 15, 21, 13), (15, 7, 16, 21), (16, 22, 19, 3), (7, 18, 22, 16), (18, 4, 8, 22), (19, 23, 17, 3), (0, 11, 23, 19), (11, 1, 14, 23), (18, 24, 9, 4), (7, 15, 24, 18), (15, 6, 12, 24), (33, 31, 26, 32), (29, 33, 32, 25), (27, 30, 33, 29), (30, 28, 31, 33), (6, 13, 31, 28), (1, 10, 29, 25), (5, 12, 30, 27), (14, 1, 25, 32), (61, 56, 456), (352, 353, 72, 71), (267, 261, 74, 73), (415, 416, 76, 75), (54, 67, 81, 79), (66, 54, 79, 80), (68, 66, 80, 82), (468, 460, 88, 205), (463, 87, 204, 467), (482, 472, 179, 187), (177, 178, 92, 91), (179, 177, 91, 90), (98, 476, 475, 191, 190), (82, 80, 95, 97), (79, 81, 96, 94), (80, 79, 94, 95), (81, 67, 93, 96), (68, 82, 97, 77), (349, 72, 99, 350), (416, 74, 100, 417), (353, 70, 102, 354), (417, 100, 104, 418), (350, 99, 103, 351), (184, 95, 94, 181), (180, 77, 97, 183), (183, 97, 95, 184), (181, 94, 96, 185), (354, 102, 106, 355), (355, 106, 123, 356), (188, 189, 117, 114), (190, 191, 115, 120), (192, 187, 118, 116), (186, 190, 120, 119), (189, 192, 116, 117), (191, 188, 114, 115), (185, 186, 119, 112), (187, 179, 90, 118), (418, 104, 121, 419), (397, 394, 381, 390), (411, 403, 373, 406), (421, 164, 125, 420), (358, 167, 127, 357), (108, 109, 130, 129), (112, 119, 134, 133), (111, 112, 133, 132), (107, 108, 129, 128), (110, 111, 132, 131), (109, 110, 131, 130), (168, 169, 137, 136), (170, 171, 141, 140), (172, 168, 136, 135), (173, 170, 140, 139), (174, 173, 139, 138), (169, 174, 138, 137), (106, 107, 128, 123), (167, 172, 135, 127), (118, 90, 144, 151), (120, 115, 148, 152), (115, 114, 147, 148), (178, 89, 143, 193), (205, 88, 142, 206), (116, 118, 151, 149), (145, 91, 216, 218), (117, 116, 149, 150), (90, 91, 145, 144), (114, 117, 150, 147), (150, 149, 227, 228), (163, 141, 221, 239), (194, 195, 201, 200), (280, 134, 220, 291), (151, 144, 222, 229), (156, 155, 231, 232), (144, 145, 223, 222), (161, 158, 234, 237), (147, 150, 228, 225), (119, 120, 152, 134), (155, 162, 238, 231), (412, 409, 375, 407), (423, 303, 164, 421), (360, 311, 167, 358), (305, 312, 169, 168), (306, 313, 171, 170), (307, 305, 168, 172), (308, 306, 170, 173), (309, 308, 173, 174), (312, 309, 174, 169), (311, 307, 172, 167), (134, 152, 230, 220), (298, 195, 252, 300), (298, 314, 175, 195), (158, 159, 235, 234), (148, 147, 225, 226), (152, 148, 226, 230), (159, 163, 239, 235), (195, 194, 251, 252), (194, 157, 233, 251), (299, 315, 176, 207), (146, 193, 250, 224), (67, 474, 476, 98, 93), (464, 468, 205, 210, 89), (107, 182, 180, 108), (110, 184, 181, 111), (108, 180, 183, 109), (109, 183, 184, 110), (111, 181, 185, 112), (56, 457, 458, 268, 51, 59, 60, 58, 85, 83, 84, 62, 473, 481, 478, 480, 470, 474, 67, 54, 66, 61), (477, 482, 187, 192), (479, 477, 192, 189), (93, 98, 190, 186), (463, 466, 464, 465, 483, 484), (473, 62, 87, 463, 484), (96, 93, 186, 185), (472, 483, 465, 177, 179), (92, 178, 193, 146), (149, 151, 229, 227), (162, 160, 236, 238), (201, 198, 197, 200), (209, 199, 196, 208), (176, 153, 196, 199), (195, 175, 198, 201), (207, 176, 199, 209), (153, 176, 203, 202), (465, 464, 89, 178, 177), (89, 210, 215, 211), (314, 299, 207, 175), (198, 209, 208, 197), (175, 207, 209, 198), (211, 215, 213, 214, 212), (205, 206, 214, 213), (143, 89, 211, 212), (210, 205, 213, 215), (206, 143, 212, 214), (216, 217, 219, 218), (146, 145, 218, 219), (91, 92, 217, 216), (92, 146, 219, 217), (241, 242, 235, 239), (242, 243, 234, 235), (245, 246, 238, 236), (247, 244, 233, 232), (248, 245, 236, 237), (249, 247, 232, 231), (246, 249, 231, 238), (243, 248, 237, 234), (240, 241, 239, 221), (316, 323, 242, 241), (323, 324, 243, 242), (318, 325, 246, 245), (319, 317, 244, 247), (320, 318, 245, 248), (321, 319, 247, 249), (325, 321, 249, 246), (324, 320, 248, 243), (322, 316, 241, 240), (244, 252, 251, 233), (317, 300, 252, 244), (160, 161, 237, 236), (145, 146, 224, 223), (157, 156, 232, 233), (141, 171, 240, 221), (363, 364, 255, 254), (326, 255, 256, 327), (327, 256, 257, 328), (333, 344, 452, 446), (331, 260, 259, 330), (334, 301, 260, 331), (343, 337, 261, 267), (74, 261, 262, 100), (100, 262, 263, 104), (104, 263, 264, 121), (164, 266, 265, 125), (164, 303, 439, 434), (52, 51, 268, 269), (313, 280, 291, 322), (413, 402, 372, 404), (419, 121, 270, 422), (356, 123, 278, 359), (129, 130, 279, 272), (133, 134, 280, 273), (128, 129, 272, 274), (132, 133, 273, 275), (131, 132, 275, 276), (130, 131, 276, 279), (123, 128, 274, 278), (193, 283, 295, 250), (193, 143, 281, 283), (206, 142, 282, 284), (143, 206, 284, 281), (230, 226, 292, 285), (226, 225, 293, 292), (227, 229, 294, 287), (223, 224, 286, 288), (228, 227, 287, 289), (222, 223, 288, 290), (229, 222, 290, 294), (225, 228, 289, 293), (220, 230, 285, 291), (224, 250, 295, 286), (329, 258, 296, 333), (121, 264, 297, 270), (398, 382, 377, 391), (422, 270, 303, 423), (359, 278, 311, 360), (272, 279, 312, 305), (273, 280, 313, 306), (274, 272, 305, 307), (275, 273, 306, 308), (276, 275, 308, 309), (279, 276, 309, 312), (278, 274, 307, 311), (283, 298, 300, 295), (283, 281, 314, 298), (284, 282, 315, 299), (281, 284, 299, 314), (285, 292, 323, 316), (292, 293, 324, 323), (287, 294, 325, 318), (288, 286, 317, 319), (289, 287, 318, 320), (290, 288, 319, 321), (294, 290, 321, 325), (293, 289, 320, 324), (291, 285, 316, 322), (286, 295, 300, 317), (333, 296, 301, 334, 344), (303, 270, 436, 439), (171, 313, 322, 240), (337, 326, 327, 338), (338, 327, 328, 339), (334, 347, 455, 447), (342, 331, 330, 341), (336, 347, 334, 331, 342), (254, 255, 326, 332), (340, 329, 333, 345, 335), (329, 340, 451, 445), (332, 326, 337, 343), (261, 337, 338, 262), (262, 338, 339, 263), (263, 339, 450, 442), (266, 342, 341, 265), (302, 336, 342, 266), (264, 340, 335, 297), (297, 335, 346, 336, 302), (364, 349, 350, 365), (365, 350, 351, 366), (367, 113, 386, 277, 361), (124, 395, 378, 372, 402), (362, 310, 385, 165, 369), (71, 72, 349, 348), (113, 356, 359, 277, 386), (361, 277, 387, 310, 362), (69, 70, 353, 352), (72, 353, 354, 99), (99, 354, 355, 103), (103, 355, 356, 113), (369, 165, 384, 124, 368), (366, 351, 113, 367), (310, 360, 358, 165, 385), (165, 358, 357, 124, 384), (348, 349, 364, 363), (255, 364, 365, 256), (256, 365, 366, 257), (257, 366, 367, 258), (260, 369, 368, 259), (301, 362, 369, 260), (258, 367, 361, 296), (296, 361, 362, 301), (376, 370, 371, 377, 388), (379, 373, 404, 372, 378, 389), (381, 375, 406, 373, 379, 390), (377, 371, 405, 374, 380, 391), (380, 374, 407, 375, 381, 392), (113, 351, 396, 401), (399, 393, 379, 389), (103, 113, 410, 371, 370), (400, 383, 380, 392), (401, 396, 376, 388), (351, 103, 370, 376, 396), (414, 408, 374, 405), (393, 397, 390, 379), (383, 398, 391, 380), (403, 413, 404, 373), (395, 399, 389, 378), (408, 412, 407, 374), (394, 400, 392, 381), (382, 401, 388, 377), (409, 411, 406, 375), (410, 414, 405, 371), (277, 359, 360, 310, 387), (73, 74, 416, 415), (76, 416, 417, 101), (101, 417, 418, 105), (105, 418, 419, 122), (122, 419, 429, 424), (421, 420, 430, 431), (423, 421, 431, 433), (419, 422, 432, 429), (426, 431, 430, 425), (428, 433, 431, 426), (424, 429, 432, 427), (427, 432, 433, 428), (126, 166, 426, 425), (422, 423, 433, 432), (304, 271, 427, 428), (166, 304, 428, 426), (271, 122, 424, 427), (420, 126, 425, 430), (439, 438, 435, 434), (436, 437, 438, 439), (297, 302, 438, 437), (270, 297, 437, 436), (266, 164, 434, 435), (302, 266, 435, 438), (444, 440, 441, 445), (450, 444, 445, 451), (448, 453, 446, 452, 447, 455, 449, 454), (442, 450, 451, 443), (257, 258, 441, 440), (340, 264, 443, 451), (335, 345, 453, 448), (328, 257, 440, 444), (344, 334, 447, 452), (346, 335, 448, 454), (264, 263, 442, 443), (339, 328, 444, 450), (258, 329, 445, 441), (345, 333, 446, 453), (347, 336, 449, 455), (336, 346, 454, 449), (55, 53, 57), (56, 61, 70, 69, 57, 53), (269, 268, 458, 457, 56, 53, 63), (475, 471, 188, 191), (456, 56, 53, 70), (61, 66, 68), (70, 61, 78), (182, 61, 77, 180), (61, 68, 77), (102, 70, 61, 106), (106, 61, 182, 107), (70, 459, 61), (456, 70, 61), (467, 461, 462, 469), (469, 462, 460, 468), (468, 464, 466, 469), (469, 466, 463, 467), (467, 204, 86, 461), (474, 475, 476), (479, 471, 470, 480), (474, 470, 471, 475), (481, 473, 472, 482), (480, 478, 477, 479), (482, 477, 478, 481), (483, 472, 473, 484), (471, 479, 189, 188)])
me_circle.polygons.foreach_set('material_index', [0, 0, 0, 0, 0, 0, 0, 0, 0, 0, 0, 0, 0, 0, 0, 0, 0, 0, 0, 0, 0, 0, 0, 0, 0, 0, 0, 0, 0, 0, 0, 0, 4, 9, 9, 9, 6, 6, 6, 9, 9, 7, 7, 7, 7, 9, 9, 9, 9, 9, 9, 9, 9, 9, 9, 9, 9, 9, 9, 9, 9, 7, 7, 7, 7, 7, 7, 6, 7, 9, 9, 9, 9, 9, 9, 6, 9, 9, 9, 9, 9, 6, 9, 9, 9, 9, 9, 4, 7, 7, 7, 7, 9, 7, 0, 7, 7, 7, 9, 0, 2, 2, 9, 0, 9, 0, 9, 7, 0, 9, 9, 9, 9, 6, 9, 9, 9, 9, 4, 9, 9, 9, 0, 9, 9, 0, 9, 0, 9, 9, 7, 9, 9, 9, 9, 9, 9, 7, 7, 7, 7, 7, 7, 9, 7, 7, 9, 0, 4, 1, 0, 2, 0, 9, 7, 0, 9, 4, 2, 4, 1, 0, 1, 1, 2, 0, 0, 0, 9, 9, 9, 9, 9, 9, 9, 9, 9, 9, 9, 9, 9, 9, 9, 9, 9, 9, 9, 9, 0, 9, 0, 2, 9, 9, 9, 0, 9, 9, 9, 9, 9, 9, 9, 1, 9, 2, 9, 9, 9, 9, 6, 9, 9, 9, 9, 4, 1, 7, 9, 9, 9, 9, 9, 9, 9, 9, 9, 9, 9, 9, 9, 9, 9, 9, 9, 9, 6, 9, 9, 9, 9, 4, 9, 9, 9, 9, 9, 9, 9, 9, 9, 9, 9, 9, 9, 9, 9, 1, 2, 9, 9, 0, 9, 9, 9, 9, 0, 9, 9, 9, 0, 9, 9, 9, 9, 9, 9, 9, 0, 9, 9, 1, 9, 9, 9, 9, 9, 9, 9, 1, 1, 9, 9, 9, 9, 9, 9, 9, 9, 9, 9, 9, 9, 9, 9, 9, 9, 9, 9, 9, 9, 9, 9, 9, 9, 9, 9, 9, 9, 9, 1, 9, 9, 9, 9, 0, 0, 0, 0, 4, 4, 4, 4, 0, 0, 0, 0, 0, 0, 4, 4, 1, 1, 1, 1, 2, 2, 2, 2, 0, 0, 0, 0, 0, 0, 0, 0, 0, 0, 0, 0, 0, 9, 9, 7, 9, 6, 0, 9, 9, 9, 9, 0, 9, 9, 9, 9, 9, 9, 7, 7, 7, 7, 7, 7, 7, 7])
me_circle.materials.append(mat_material_001)
me_circle.materials.append(mat_material_002)
me_circle.materials.append(mat_material_003)
me_circle.materials.append(mat_material_008)
me_circle.materials.append(mat_material_005)
me_circle.materials.append(mat_material_009)
me_circle.materials.append(mat_material_004)
me_circle.materials.append(mat_material_006)
me_circle.materials.append(None)
me_circle.materials.append(mat_material_007)
me_circle.use_remesh_preserve_volume = False
me_circle.use_remesh_preserve_attributes = False
me_circle.use_mirror_vertex_groups = False
me_circle.update()
me_cylinder_001 = bpy.data.meshes.new('Cylinder.001')
me_cylinder_001.from_pydata([(0.0, 1.0, 1.0), (0.1951, 0.9808, 1.0), (0.3827, 0.9239, 1.0), (0.5556, 0.8315, 1.0), (0.7071, 0.7071, 1.0), (0.8315, 0.5556, 1.0), (0.9239, 0.3827, 1.0), (0.9808, 0.1951, 1.0), (1.0, 7.55e-08, 1.0), (0.9808, -0.1951, 1.0), (0.9239, -0.3827, 1.0), (0.8315, -0.5556, 1.0), (0.7071, -0.7071, 1.0), (0.5556, -0.8315, 1.0), (0.3827, -0.9239, 1.0), (0.1951, -0.9808, 1.0), (-3.258e-07, -1.0, 1.0), (-0.1951, -0.9808, 1.0), (-0.3827, -0.9239, 1.0), (-0.5556, -0.8315, 1.0), (-0.7071, -0.7071, 1.0), (-0.8315, -0.5556, 1.0), (-0.9239, -0.3827, 1.0), (-0.9808, -0.1951, 1.0), (-1.0, 9.656e-07, 1.0), (-0.9808, 0.1951, 1.0), (-0.9239, 0.3827, 1.0), (-0.8315, 0.5556, 1.0), (-0.7071, 0.7071, 1.0), (-0.5556, 0.8315, 1.0), (-0.3827, 0.9239, 1.0), (-0.1951, 0.9808, 1.0), (-1.006e-08, 1.188, 1.188), (0.2317, 1.165, 1.188), (0.4546, 1.097, 1.188), (0.6599, 0.9877, 1.188), (0.8399, 0.8399, 1.188), (0.9877, 0.6599, 1.188), (1.097, 0.4546, 1.188), (1.165, 0.2317, 1.188), (1.188, 2.984e-08, 1.188), (1.165, -0.2317, 1.188), (1.097, -0.4546, 1.188), (0.9877, -0.6599, 1.188), (0.8399, -0.8399, 1.188), (0.6599, -0.9877, 1.188), (0.4546, -1.097, 1.188), (0.2317, -1.165, 1.188), (-3.971e-07, -1.188, 1.188), (-0.2317, -1.165, 1.188), (-0.4546, -1.097, 1.188), (-0.6599, -0.9877, 1.188), (-0.8399, -0.8399, 1.188), (-0.9877, -0.6599, 1.188), (-1.097, -0.4546, 1.188), (-1.165, -0.2317, 1.188), (-1.188, 1.087e-06, 1.188), (-1.165, 0.2317, 1.188), (-1.097, 0.4546, 1.188), (-0.9877, 0.6599, 1.188), (-0.8399, 0.8399, 1.188), (-0.6599, 0.9877, 1.188), (-0.4546, 1.097, 1.188), (-0.2317, 1.165, 1.188), (-4.064e-08, 1.41, -1.616), (-4.064e-08, 1.41, 1.204), (0.275, 1.383, -1.616), (0.275, 1.383, 1.204), (0.5395, 1.302, -1.616), (0.5395, 1.302, 1.204), (0.7832, 1.172, -1.616), (0.7832, 1.172, 1.204), (0.9968, 0.9968, -1.616), (0.9968, 0.9968, 1.204), (1.172, 0.7832, -1.616), (1.172, 0.7832, 1.204), (1.302, 0.5395, -1.616), (1.302, 0.5395, 1.204), (1.383, 0.275, -1.616), (1.383, 0.275, 1.204), (1.41, -1.694e-07, -1.616), (1.41, -1.694e-07, 1.204), (1.383, -0.275, -1.616), (1.383, -0.275, 1.204), (1.302, -0.5395, -1.616), (1.302, -0.5395, 1.204), (1.172, -0.7832, -1.616), (1.172, -0.7832, 1.204), (0.9968, -0.9968, -1.616), (0.9968, -0.9968, 1.204), (0.7832, -1.172, -1.616), (0.7832, -1.172, 1.204), (0.5395, -1.302, -1.616), (0.5395, -1.302, 1.204), (0.275, -1.383, -1.616), (0.275, -1.383, 1.204), (-5e-07, -1.41, -1.616), (-5e-07, -1.41, 1.204), (-0.275, -1.383, -1.616), (-0.275, -1.383, 1.204), (-0.5395, -1.302, -1.616), (-0.5395, -1.302, 1.204), (-0.7832, -1.172, -1.616), (-0.7832, -1.172, 1.204), (-0.9968, -0.9968, -1.616), (-0.9968, -0.9968, 1.204), (-1.172, -0.7832, -1.616), (-1.172, -0.7832, 1.204), (-1.302, -0.5395, -1.616), (-1.302, -0.5395, 1.204), (-1.383, -0.275, -1.616), (-1.383, -0.275, 1.204), (-1.41, 1.085e-06, -1.616), (-1.41, 1.085e-06, 1.204), (-1.383, 0.275, -1.616), (-1.383, 0.275, 1.204), (-1.302, 0.5395, -1.616), (-1.302, 0.5395, 1.204), (-1.172, 0.7832, -1.616), (-1.172, 0.7832, 1.204), (-0.9968, 0.9968, -1.616), (-0.9968, 0.9968, 1.204), (-0.7832, 1.172, -1.616), (-0.7832, 1.172, 1.204), (-0.5395, 1.302, -1.616), (-0.5395, 1.302, 1.204), (-0.275, 1.383, -1.616), (-0.275, 1.383, 1.204)], [], [(6, 7, 39, 38), (14, 15, 47, 46), (2, 3, 35, 34), (10, 11, 43, 42), (18, 19, 51, 50), (22, 23, 55, 54), (26, 27, 59, 58), (30, 31, 63, 62), (3, 4, 36, 35), (11, 12, 44, 43), (7, 8, 40, 39), (15, 16, 48, 47), (19, 20, 52, 51), (23, 24, 56, 55), (27, 28, 60, 59), (31, 0, 32, 63), (8, 9, 41, 40), (4, 5, 37, 36), (12, 13, 45, 44), (16, 17, 49, 48), (20, 21, 53, 52), (24, 25, 57, 56), (28, 29, 61, 60), (13, 14, 46, 45), (0, 1, 33, 32), (1, 2, 34, 33), (9, 10, 42, 41), (5, 6, 38, 37), (17, 18, 50, 49), (1, 0, 31, 30, 29, 28, 27, 26, 25, 24, 23, 22, 21, 20, 19, 18, 17, 16, 15, 14, 13, 12, 11, 10, 9, 8, 7, 6, 5, 4, 3, 2), (21, 22, 54, 53), (25, 26, 58, 57), (29, 30, 62, 61), (42, 43, 87, 85), (38, 39, 79, 77), (46, 47, 95, 93), (34, 35, 71, 69), (50, 51, 103, 101), (54, 55, 111, 109), (58, 59, 119, 117), (62, 63, 127, 125), (47, 48, 97, 95), (35, 36, 73, 71), (43, 44, 89, 87), (39, 40, 81, 79), (51, 52, 105, 103), (55, 56, 113, 111), (59, 60, 121, 119), (63, 32, 65, 127), (40, 41, 83, 81), (36, 37, 75, 73), (44, 45, 91, 89), (48, 49, 99, 97), (52, 53, 107, 105), (56, 57, 115, 113), (60, 61, 123, 121), (37, 38, 77, 75), (45, 46, 93, 91), (32, 33, 67, 65), (33, 34, 69, 67), (41, 42, 85, 83), (49, 50, 101, 99), (53, 54, 109, 107), (57, 58, 117, 115), (61, 62, 125, 123), (64, 65, 67, 66), (66, 67, 69, 68), (68, 69, 71, 70), (70, 71, 73, 72), (72, 73, 75, 74), (74, 75, 77, 76), (76, 77, 79, 78), (78, 79, 81, 80), (80, 81, 83, 82), (82, 83, 85, 84), (84, 85, 87, 86), (86, 87, 89, 88), (88, 89, 91, 90), (90, 91, 93, 92), (92, 93, 95, 94), (94, 95, 97, 96), (96, 97, 99, 98), (98, 99, 101, 100), (100, 101, 103, 102), (102, 103, 105, 104), (104, 105, 107, 106), (106, 107, 109, 108), (108, 109, 111, 110), (110, 111, 113, 112), (112, 113, 115, 114), (114, 115, 117, 116), (116, 117, 119, 118), (118, 119, 121, 120), (120, 121, 123, 122), (122, 123, 125, 124), (126, 127, 65, 64), (124, 125, 127, 126), (64, 66, 68, 70, 72, 74, 76, 78, 80, 82, 84, 86, 88, 90, 92, 94, 96, 98, 100, 102, 104, 106, 108, 110, 112, 114, 116, 118, 120, 122, 124, 126)])
me_cylinder_001.polygons.foreach_set('material_index', [1, 1, 1, 1, 1, 1, 1, 1, 1, 1, 1, 1, 1, 1, 1, 1, 1, 1, 1, 1, 1, 1, 1, 1, 1, 1, 1, 1, 1, 2, 1, 1, 1, 1, 1, 1, 1, 1, 1, 1, 1, 1, 1, 1, 1, 1, 1, 1, 1, 1, 1, 1, 1, 1, 1, 1, 1, 1, 1, 1, 1, 1, 1, 1, 1, 1, 1, 1, 1, 1, 1, 1, 1, 1, 1, 1, 1, 1, 1, 1, 1, 1, 1, 1, 1, 1, 1, 1, 1, 1, 1, 1, 1, 1, 1, 1, 1, 1])
me_cylinder_001.materials.append(mat_material_013)
me_cylinder_001.materials.append(mat_material_014)
me_cylinder_001.materials.append(mat_material_015)
me_cylinder_001.use_remesh_preserve_volume = False
me_cylinder_001.use_remesh_preserve_attributes = False
me_cylinder_001.use_mirror_vertex_groups = False
me_cylinder_001.update()
me_cylinder_002 = bpy.data.meshes.new('Cylinder.002')
me_cylinder_002.from_pydata([(0.0, 1.0, 1.0), (0.1951, 0.9808, 1.0), (0.3827, 0.9239, 1.0), (0.5556, 0.8315, 1.0), (0.7071, 0.7071, 1.0), (0.8315, 0.5556, 1.0), (0.9239, 0.3827, 1.0), (0.9808, 0.1951, 1.0), (1.0, 7.55e-08, 1.0), (0.9808, -0.1951, 1.0), (0.9239, -0.3827, 1.0), (0.8315, -0.5556, 1.0), (0.7071, -0.7071, 1.0), (0.5556, -0.8315, 1.0), (0.3827, -0.9239, 1.0), (0.1951, -0.9808, 1.0), (-3.258e-07, -1.0, 1.0), (-0.1951, -0.9808, 1.0), (-0.3827, -0.9239, 1.0), (-0.5556, -0.8315, 1.0), (-0.7071, -0.7071, 1.0), (-0.8315, -0.5556, 1.0), (-0.9239, -0.3827, 1.0), (-0.9808, -0.1951, 1.0), (-1.0, 9.656e-07, 1.0), (-0.9808, 0.1951, 1.0), (-0.9239, 0.3827, 1.0), (-0.8315, 0.5556, 1.0), (-0.7071, 0.7071, 1.0), (-0.5556, 0.8315, 1.0), (-0.3827, 0.9239, 1.0), (-0.1951, 0.9808, 1.0), (-1.006e-08, 1.188, 1.188), (0.2317, 1.165, 1.188), (0.4546, 1.097, 1.188), (0.6599, 0.9877, 1.188), (0.8399, 0.8399, 1.188), (0.9877, 0.6599, 1.188), (1.097, 0.4546, 1.188), (1.165, 0.2317, 1.188), (1.188, 2.984e-08, 1.188), (1.165, -0.2317, 1.188), (1.097, -0.4546, 1.188), (0.9877, -0.6599, 1.188), (0.8399, -0.8399, 1.188), (0.6599, -0.9877, 1.188), (0.4546, -1.097, 1.188), (0.2317, -1.165, 1.188), (-3.971e-07, -1.188, 1.188), (-0.2317, -1.165, 1.188), (-0.4546, -1.097, 1.188), (-0.6599, -0.9877, 1.188), (-0.8399, -0.8399, 1.188), (-0.9877, -0.6599, 1.188), (-1.097, -0.4546, 1.188), (-1.165, -0.2317, 1.188), (-1.188, 1.087e-06, 1.188), (-1.165, 0.2317, 1.188), (-1.097, 0.4546, 1.188), (-0.9877, 0.6599, 1.188), (-0.8399, 0.8399, 1.188), (-0.6599, 0.9877, 1.188), (-0.4546, 1.097, 1.188), (-0.2317, 1.165, 1.188), (-4.064e-08, 1.41, -1.616), (-4.064e-08, 1.41, 1.204), (0.275, 1.383, -1.616), (0.275, 1.383, 1.204), (0.5395, 1.302, -1.616), (0.5395, 1.302, 1.204), (0.7832, 1.172, -1.616), (0.7832, 1.172, 1.204), (0.9968, 0.9968, -1.616), (0.9968, 0.9968, 1.204), (1.172, 0.7832, -1.616), (1.172, 0.7832, 1.204), (1.302, 0.5395, -1.616), (1.302, 0.5395, 1.204), (1.383, 0.275, -1.616), (1.383, 0.275, 1.204), (1.41, -1.694e-07, -1.616), (1.41, -1.694e-07, 1.204), (1.383, -0.275, -1.616), (1.383, -0.275, 1.204), (1.302, -0.5395, -1.616), (1.302, -0.5395, 1.204), (1.172, -0.7832, -1.616), (1.172, -0.7832, 1.204), (0.9968, -0.9968, -1.616), (0.9968, -0.9968, 1.204), (0.7832, -1.172, -1.616), (0.7832, -1.172, 1.204), (0.5395, -1.302, -1.616), (0.5395, -1.302, 1.204), (0.275, -1.383, -1.616), (0.275, -1.383, 1.204), (-5e-07, -1.41, -1.616), (-5e-07, -1.41, 1.204), (-0.275, -1.383, -1.616), (-0.275, -1.383, 1.204), (-0.5395, -1.302, -1.616), (-0.5395, -1.302, 1.204), (-0.7832, -1.172, -1.616), (-0.7832, -1.172, 1.204), (-0.9968, -0.9968, -1.616), (-0.9968, -0.9968, 1.204), (-1.172, -0.7832, -1.616), (-1.172, -0.7832, 1.204), (-1.302, -0.5395, -1.616), (-1.302, -0.5395, 1.204), (-1.383, -0.275, -1.616), (-1.383, -0.275, 1.204), (-1.41, 1.085e-06, -1.616), (-1.41, 1.085e-06, 1.204), (-1.383, 0.275, -1.616), (-1.383, 0.275, 1.204), (-1.302, 0.5395, -1.616), (-1.302, 0.5395, 1.204), (-1.172, 0.7832, -1.616), (-1.172, 0.7832, 1.204), (-0.9968, 0.9968, -1.616), (-0.9968, 0.9968, 1.204), (-0.7832, 1.172, -1.616), (-0.7832, 1.172, 1.204), (-0.5395, 1.302, -1.616), (-0.5395, 1.302, 1.204), (-0.275, 1.383, -1.616), (-0.275, 1.383, 1.204)], [], [(6, 7, 39, 38), (14, 15, 47, 46), (2, 3, 35, 34), (10, 11, 43, 42), (18, 19, 51, 50), (22, 23, 55, 54), (26, 27, 59, 58), (30, 31, 63, 62), (3, 4, 36, 35), (11, 12, 44, 43), (7, 8, 40, 39), (15, 16, 48, 47), (19, 20, 52, 51), (23, 24, 56, 55), (27, 28, 60, 59), (31, 0, 32, 63), (8, 9, 41, 40), (4, 5, 37, 36), (12, 13, 45, 44), (16, 17, 49, 48), (20, 21, 53, 52), (24, 25, 57, 56), (28, 29, 61, 60), (13, 14, 46, 45), (0, 1, 33, 32), (1, 2, 34, 33), (9, 10, 42, 41), (5, 6, 38, 37), (17, 18, 50, 49), (1, 0, 31, 30, 29, 28, 27, 26, 25, 24, 23, 22, 21, 20, 19, 18, 17, 16, 15, 14, 13, 12, 11, 10, 9, 8, 7, 6, 5, 4, 3, 2), (21, 22, 54, 53), (25, 26, 58, 57), (29, 30, 62, 61), (42, 43, 87, 85), (38, 39, 79, 77), (46, 47, 95, 93), (34, 35, 71, 69), (50, 51, 103, 101), (54, 55, 111, 109), (58, 59, 119, 117), (62, 63, 127, 125), (47, 48, 97, 95), (35, 36, 73, 71), (43, 44, 89, 87), (39, 40, 81, 79), (51, 52, 105, 103), (55, 56, 113, 111), (59, 60, 121, 119), (63, 32, 65, 127), (40, 41, 83, 81), (36, 37, 75, 73), (44, 45, 91, 89), (48, 49, 99, 97), (52, 53, 107, 105), (56, 57, 115, 113), (60, 61, 123, 121), (37, 38, 77, 75), (45, 46, 93, 91), (32, 33, 67, 65), (33, 34, 69, 67), (41, 42, 85, 83), (49, 50, 101, 99), (53, 54, 109, 107), (57, 58, 117, 115), (61, 62, 125, 123), (64, 65, 67, 66), (66, 67, 69, 68), (68, 69, 71, 70), (70, 71, 73, 72), (72, 73, 75, 74), (74, 75, 77, 76), (76, 77, 79, 78), (78, 79, 81, 80), (80, 81, 83, 82), (82, 83, 85, 84), (84, 85, 87, 86), (86, 87, 89, 88), (88, 89, 91, 90), (90, 91, 93, 92), (92, 93, 95, 94), (94, 95, 97, 96), (96, 97, 99, 98), (98, 99, 101, 100), (100, 101, 103, 102), (102, 103, 105, 104), (104, 105, 107, 106), (106, 107, 109, 108), (108, 109, 111, 110), (110, 111, 113, 112), (112, 113, 115, 114), (114, 115, 117, 116), (116, 117, 119, 118), (118, 119, 121, 120), (120, 121, 123, 122), (122, 123, 125, 124), (126, 127, 65, 64), (124, 125, 127, 126), (64, 66, 68, 70, 72, 74, 76, 78, 80, 82, 84, 86, 88, 90, 92, 94, 96, 98, 100, 102, 104, 106, 108, 110, 112, 114, 116, 118, 120, 122, 124, 126)])
me_cylinder_002.polygons.foreach_set('material_index', [1, 1, 1, 1, 1, 1, 1, 1, 1, 1, 1, 1, 1, 1, 1, 1, 1, 1, 1, 1, 1, 1, 1, 1, 1, 1, 1, 1, 1, 2, 1, 1, 1, 1, 1, 1, 1, 1, 1, 1, 1, 1, 1, 1, 1, 1, 1, 1, 1, 1, 1, 1, 1, 1, 1, 1, 1, 1, 1, 1, 1, 1, 1, 1, 1, 1, 1, 1, 1, 1, 1, 1, 1, 1, 1, 1, 1, 1, 1, 1, 1, 1, 1, 1, 1, 1, 1, 1, 1, 1, 1, 1, 1, 1, 1, 1, 1, 1])
me_cylinder_002.materials.append(mat_material_016)
me_cylinder_002.materials.append(mat_material_017)
me_cylinder_002.materials.append(mat_material_018)
me_cylinder_002.use_remesh_preserve_volume = False
me_cylinder_002.use_remesh_preserve_attributes = False
me_cylinder_002.use_mirror_vertex_groups = False
me_cylinder_002.update()
me_cylinder_003 = bpy.data.meshes.new('Cylinder.003')
me_cylinder_003.from_pydata([(0.0, 1.0, 1.0), (0.1951, 0.9808, 1.0), (0.3827, 0.9239, 1.0), (0.5556, 0.8315, 1.0), (0.7071, 0.7071, 1.0), (0.8315, 0.5556, 1.0), (0.9239, 0.3827, 1.0), (0.9808, 0.1951, 1.0), (1.0, 7.55e-08, 1.0), (0.9808, -0.1951, 1.0), (0.9239, -0.3827, 1.0), (0.8315, -0.5556, 1.0), (0.7071, -0.7071, 1.0), (0.5556, -0.8315, 1.0), (0.3827, -0.9239, 1.0), (0.1951, -0.9808, 1.0), (-3.258e-07, -1.0, 1.0), (-0.1951, -0.9808, 1.0), (-0.3827, -0.9239, 1.0), (-0.5556, -0.8315, 1.0), (-0.7071, -0.7071, 1.0), (-0.8315, -0.5556, 1.0), (-0.9239, -0.3827, 1.0), (-0.9808, -0.1951, 1.0), (-1.0, 9.656e-07, 1.0), (-0.9808, 0.1951, 1.0), (-0.9239, 0.3827, 1.0), (-0.8315, 0.5556, 1.0), (-0.7071, 0.7071, 1.0), (-0.5556, 0.8315, 1.0), (-0.3827, 0.9239, 1.0), (-0.1951, 0.9808, 1.0), (-1.006e-08, 1.188, 1.188), (0.2317, 1.165, 1.188), (0.4546, 1.097, 1.188), (0.6599, 0.9877, 1.188), (0.8399, 0.8399, 1.188), (0.9877, 0.6599, 1.188), (1.097, 0.4546, 1.188), (1.165, 0.2317, 1.188), (1.188, 2.984e-08, 1.188), (1.165, -0.2317, 1.188), (1.097, -0.4546, 1.188), (0.9877, -0.6599, 1.188), (0.8399, -0.8399, 1.188), (0.6599, -0.9877, 1.188), (0.4546, -1.097, 1.188), (0.2317, -1.165, 1.188), (-3.971e-07, -1.188, 1.188), (-0.2317, -1.165, 1.188), (-0.4546, -1.097, 1.188), (-0.6599, -0.9877, 1.188), (-0.8399, -0.8399, 1.188), (-0.9877, -0.6599, 1.188), (-1.097, -0.4546, 1.188), (-1.165, -0.2317, 1.188), (-1.188, 1.087e-06, 1.188), (-1.165, 0.2317, 1.188), (-1.097, 0.4546, 1.188), (-0.9877, 0.6599, 1.188), (-0.8399, 0.8399, 1.188), (-0.6599, 0.9877, 1.188), (-0.4546, 1.097, 1.188), (-0.2317, 1.165, 1.188), (-4.064e-08, 1.41, -1.616), (-4.064e-08, 1.41, 1.204), (0.275, 1.383, -1.616), (0.275, 1.383, 1.204), (0.5395, 1.302, -1.616), (0.5395, 1.302, 1.204), (0.7832, 1.172, -1.616), (0.7832, 1.172, 1.204), (0.9968, 0.9968, -1.616), (0.9968, 0.9968, 1.204), (1.172, 0.7832, -1.616), (1.172, 0.7832, 1.204), (1.302, 0.5395, -1.616), (1.302, 0.5395, 1.204), (1.383, 0.275, -1.616), (1.383, 0.275, 1.204), (1.41, -1.694e-07, -1.616), (1.41, -1.694e-07, 1.204), (1.383, -0.275, -1.616), (1.383, -0.275, 1.204), (1.302, -0.5395, -1.616), (1.302, -0.5395, 1.204), (1.172, -0.7832, -1.616), (1.172, -0.7832, 1.204), (0.9968, -0.9968, -1.616), (0.9968, -0.9968, 1.204), (0.7832, -1.172, -1.616), (0.7832, -1.172, 1.204), (0.5395, -1.302, -1.616), (0.5395, -1.302, 1.204), (0.275, -1.383, -1.616), (0.275, -1.383, 1.204), (-5e-07, -1.41, -1.616), (-5e-07, -1.41, 1.204), (-0.275, -1.383, -1.616), (-0.275, -1.383, 1.204), (-0.5395, -1.302, -1.616), (-0.5395, -1.302, 1.204), (-0.7832, -1.172, -1.616), (-0.7832, -1.172, 1.204), (-0.9968, -0.9968, -1.616), (-0.9968, -0.9968, 1.204), (-1.172, -0.7832, -1.616), (-1.172, -0.7832, 1.204), (-1.302, -0.5395, -1.616), (-1.302, -0.5395, 1.204), (-1.383, -0.275, -1.616), (-1.383, -0.275, 1.204), (-1.41, 1.085e-06, -1.616), (-1.41, 1.085e-06, 1.204), (-1.383, 0.275, -1.616), (-1.383, 0.275, 1.204), (-1.302, 0.5395, -1.616), (-1.302, 0.5395, 1.204), (-1.172, 0.7832, -1.616), (-1.172, 0.7832, 1.204), (-0.9968, 0.9968, -1.616), (-0.9968, 0.9968, 1.204), (-0.7832, 1.172, -1.616), (-0.7832, 1.172, 1.204), (-0.5395, 1.302, -1.616), (-0.5395, 1.302, 1.204), (-0.275, 1.383, -1.616), (-0.275, 1.383, 1.204)], [], [(6, 7, 39, 38), (14, 15, 47, 46), (2, 3, 35, 34), (10, 11, 43, 42), (18, 19, 51, 50), (22, 23, 55, 54), (26, 27, 59, 58), (30, 31, 63, 62), (3, 4, 36, 35), (11, 12, 44, 43), (7, 8, 40, 39), (15, 16, 48, 47), (19, 20, 52, 51), (23, 24, 56, 55), (27, 28, 60, 59), (31, 0, 32, 63), (8, 9, 41, 40), (4, 5, 37, 36), (12, 13, 45, 44), (16, 17, 49, 48), (20, 21, 53, 52), (24, 25, 57, 56), (28, 29, 61, 60), (13, 14, 46, 45), (0, 1, 33, 32), (1, 2, 34, 33), (9, 10, 42, 41), (5, 6, 38, 37), (17, 18, 50, 49), (1, 0, 31, 30, 29, 28, 27, 26, 25, 24, 23, 22, 21, 20, 19, 18, 17, 16, 15, 14, 13, 12, 11, 10, 9, 8, 7, 6, 5, 4, 3, 2), (21, 22, 54, 53), (25, 26, 58, 57), (29, 30, 62, 61), (42, 43, 87, 85), (38, 39, 79, 77), (46, 47, 95, 93), (34, 35, 71, 69), (50, 51, 103, 101), (54, 55, 111, 109), (58, 59, 119, 117), (62, 63, 127, 125), (47, 48, 97, 95), (35, 36, 73, 71), (43, 44, 89, 87), (39, 40, 81, 79), (51, 52, 105, 103), (55, 56, 113, 111), (59, 60, 121, 119), (63, 32, 65, 127), (40, 41, 83, 81), (36, 37, 75, 73), (44, 45, 91, 89), (48, 49, 99, 97), (52, 53, 107, 105), (56, 57, 115, 113), (60, 61, 123, 121), (37, 38, 77, 75), (45, 46, 93, 91), (32, 33, 67, 65), (33, 34, 69, 67), (41, 42, 85, 83), (49, 50, 101, 99), (53, 54, 109, 107), (57, 58, 117, 115), (61, 62, 125, 123), (64, 65, 67, 66), (66, 67, 69, 68), (68, 69, 71, 70), (70, 71, 73, 72), (72, 73, 75, 74), (74, 75, 77, 76), (76, 77, 79, 78), (78, 79, 81, 80), (80, 81, 83, 82), (82, 83, 85, 84), (84, 85, 87, 86), (86, 87, 89, 88), (88, 89, 91, 90), (90, 91, 93, 92), (92, 93, 95, 94), (94, 95, 97, 96), (96, 97, 99, 98), (98, 99, 101, 100), (100, 101, 103, 102), (102, 103, 105, 104), (104, 105, 107, 106), (106, 107, 109, 108), (108, 109, 111, 110), (110, 111, 113, 112), (112, 113, 115, 114), (114, 115, 117, 116), (116, 117, 119, 118), (118, 119, 121, 120), (120, 121, 123, 122), (122, 123, 125, 124), (126, 127, 65, 64), (124, 125, 127, 126), (64, 66, 68, 70, 72, 74, 76, 78, 80, 82, 84, 86, 88, 90, 92, 94, 96, 98, 100, 102, 104, 106, 108, 110, 112, 114, 116, 118, 120, 122, 124, 126)])
me_cylinder_003.polygons.foreach_set('material_index', [1, 1, 1, 1, 1, 1, 1, 1, 1, 1, 1, 1, 1, 1, 1, 1, 1, 1, 1, 1, 1, 1, 1, 1, 1, 1, 1, 1, 1, 2, 1, 1, 1, 1, 1, 1, 1, 1, 1, 1, 1, 1, 1, 1, 1, 1, 1, 1, 1, 1, 1, 1, 1, 1, 1, 1, 1, 1, 1, 1, 1, 1, 1, 1, 1, 1, 1, 1, 1, 1, 1, 1, 1, 1, 1, 1, 1, 1, 1, 1, 1, 1, 1, 1, 1, 1, 1, 1, 1, 1, 1, 1, 1, 1, 1, 1, 1, 1])
me_cylinder_003.materials.append(mat_material_019)
me_cylinder_003.materials.append(mat_material_020)
me_cylinder_003.materials.append(mat_material_021)
me_cylinder_003.use_remesh_preserve_volume = False
me_cylinder_003.use_remesh_preserve_attributes = False
me_cylinder_003.use_mirror_vertex_groups = False
me_cylinder_003.update()
me_cube_001 = bpy.data.meshes.new('Cube.001')
me_cube_001.from_pydata([(-1.0, -2.472, -1.0), (-0.4527, 0.5746, -1.4), (0.4527, 0.5746, -1.4), (1.0, -2.472, -1.0), (-1.0, -2.472, 1.0), (-0.4527, 0.5746, -0.3142), (0.4527, 0.5746, -0.3142), (1.0, -2.472, 1.0), (-1.195, -2.667, -3.702e-09), (-1.195, -1.472, 1.195), (-0.5409, 0.6627, -0.9476), (-1.195, -1.472, -1.195), (-1.458e-09, 0.6627, -0.2261), (0.5409, 0.6627, -0.1864), (1.894e-09, 0.6627, -1.488), (1.195, -1.472, 1.195), (1.195, -2.667, 3.702e-09), (1.195, -1.472, -1.195), (3.702e-09, -2.667, 1.195), (-3.702e-09, -2.667, -1.195), (-1.544, -1.472, -4.426e-09), (1.18, -1.472, -4.426e-09), (0.0, -3.015, -4.426e-09), (4.426e-09, -1.472, -1.544), (-4.426e-09, -1.472, 1.544), (-0.4261, 2.07, -1.402), (0.4261, 2.07, -1.402), (-0.4261, 2.07, -0.5493), (0.4261, 2.07, -0.5493), (-0.5091, 2.153, -0.9754), (-1.39e-09, 2.153, -0.4664), (0.5091, 2.153, -0.9754), (1.765e-09, 2.153, -1.484), (1.876e-10, 2.301, -0.9754)], [], [(20, 10, 1, 11), (2, 14, 32, 26), (21, 16, 3, 17), (22, 8, 0, 19), (23, 14, 2, 17), (24, 12, 5, 9), (8, 20, 11, 0), (4, 9, 20, 8), (9, 5, 10, 20), (12, 6, 28, 30), (10, 5, 27, 29), (13, 2, 26, 31), (13, 21, 17, 2), (6, 15, 21, 13), (15, 7, 16, 21), (16, 22, 19, 3), (7, 18, 22, 16), (18, 4, 8, 22), (19, 23, 17, 3), (0, 11, 23, 19), (11, 1, 14, 23), (18, 24, 9, 4), (7, 15, 24, 18), (15, 6, 12, 24), (33, 31, 26, 32), (29, 33, 32, 25), (27, 30, 33, 29), (30, 28, 31, 33), (6, 13, 31, 28), (1, 10, 29, 25), (5, 12, 30, 27), (14, 1, 25, 32)])
me_cube_001.use_remesh_preserve_volume = False
me_cube_001.use_remesh_preserve_attributes = False
me_cube_001.use_mirror_vertex_groups = False
me_cube_001.update()

# ---- objects
ob_sphere = bpy.data.objects.new('Sphere', me_sphere)
ob_cylinder = bpy.data.objects.new('Cylinder', me_cylinder)
ob_sun = bpy.data.objects.new('Sun', light_sun)
ob_circle = bpy.data.objects.new('Circle', me_circle)
ob_lamp = bpy.data.objects.new('Lamp', light_lamp)
ob_camera = bpy.data.objects.new('Camera', cam_camera)
ob_cylinder_001 = bpy.data.objects.new('Cylinder.001', me_cylinder_001)
ob_cylinder_002 = bpy.data.objects.new('Cylinder.002', me_cylinder_002)
ob_cylinder_003 = bpy.data.objects.new('Cylinder.003', me_cylinder_003)
ob_cube_001 = bpy.data.objects.new('Cube.001', me_cube_001)

# ---- transforms, parenting, visibility, modifiers, constraints
ob_sphere.location = (-6.359, 4.249, 1.338)
ob_sphere.scale = (0.0607, 0.0607, 0.0607)
ob_sphere.hide_render = True
ob_sphere.lineart.crease_threshold = 0.0
ob_cylinder.location = (-4.216, 2.47, 1.121)
ob_cylinder.rotation_euler = (1.571, 1.571, 0.0)
ob_cylinder.scale = (0.6404, 0.6404, 0.311)
ob_cylinder.hide_render = True
ob_cylinder.lineart.crease_threshold = 0.0
ob_sun.location = (1.952, 9.673, 14.43)
ob_sun.lineart.crease_threshold = 0.0
ob_circle.location = (-4.143, 4.25, 1.128)
ob_circle.rotation_euler = (-1.57, 1.571, 0.0)
ob_circle.hide_render = True
ob_circle.lineart.crease_threshold = 0.0
_m = ob_circle.modifiers.new('Mirror', 'MIRROR')
_m.use_axis = (False, False, True)
ob_lamp.location = (4.076, 1.005, 5.904)
ob_lamp.rotation_euler = (0.6503, 0.05522, 1.866)
ob_lamp.lock_rotations_4d = False
ob_lamp.empty_display_type = 'ARROWS'
ob_lamp.color = (0.0, 0.0, 0.0, 0.0)
ob_lamp.lineart.crease_threshold = 0.0
ob_camera.location = (-15.3, -0.9074, 2.843)
ob_camera.rotation_euler = (1.571, 0.01202, -1.189)
ob_camera.lock_rotations_4d = False
ob_camera.empty_display_type = 'ARROWS'
ob_camera.color = (0.0, 0.0, 0.0, 0.0)
ob_camera.display_type = 'WIRE'
ob_camera.lineart.crease_threshold = 0.0
ob_cylinder_001.location = (3.257, 2.326, 1.166)
ob_cylinder_001.rotation_euler = (1.571, 1.571, 0.0)
ob_cylinder_001.scale = (0.6404, 0.6404, 0.311)
ob_cylinder_001.hide_render = True
ob_cylinder_001.lineart.crease_threshold = 0.0
ob_cylinder_002.location = (3.257, 6.28, 1.002)
ob_cylinder_002.rotation_euler = (-1.571, 1.571, 0.0)
ob_cylinder_002.scale = (0.6404, 0.6404, 0.311)
ob_cylinder_002.hide_render = True
ob_cylinder_002.lineart.crease_threshold = 0.0
ob_cylinder_003.location = (-4.216, 6.018, 1.002)
ob_cylinder_003.rotation_euler = (-1.571, 1.571, 0.0)
ob_cylinder_003.scale = (0.6404, 0.6404, 0.311)
ob_cylinder_003.hide_render = True
ob_cylinder_003.lineart.crease_threshold = 0.0
ob_cube_001.location = (-3.067, 5.51, 2.403)
ob_cube_001.scale = (0.162, 0.162, 0.162)
ob_cube_001.lineart.crease_threshold = 0.0

# ---- collection membership
col_collection_1.objects.link(ob_sphere)
col_collection_1.objects.link(ob_cylinder)
col_collection_1.objects.link(ob_sun)
col_collection_1.objects.link(ob_circle)
col_collection_1.objects.link(ob_lamp)
col_collection_1.objects.link(ob_camera)
col_collection_1.objects.link(ob_cylinder_001)
col_collection_1.objects.link(ob_cylinder_002)
col_collection_1.objects.link(ob_cylinder_003)
col_collection_1.objects.link(ob_cube_001)

# ---- scene / render settings (as saved in the file)
scene.camera = ob_camera
scene.frame_start = 1; scene.frame_end = 250; scene.frame_set(1)
scene.render.engine = 'CYCLES'
scene.render.image_settings.compression = 90
scene.render.resolution_percentage = 50
scene.render.dither_intensity = 0.0
scene.cycles.use_denoising = False
scene.cycles.samples = 10
scene.cycles.sampling_pattern = 'TABULATED_SOBOL'
scene.cycles.light_sampling_threshold = 0.0
scene.cycles.use_adaptive_sampling = False
scene.cycles.use_light_tree = False
scene.cycles.blur_glossy = 0.0
scene.cycles.volume_bounces = 1
scene.cycles.pixel_filter_type = 'GAUSSIAN'
scene.cycles.sample_clamp_indirect = 0.0
scene.view_settings.view_transform = 'Standard'
bpy.context.view_layer.update()
